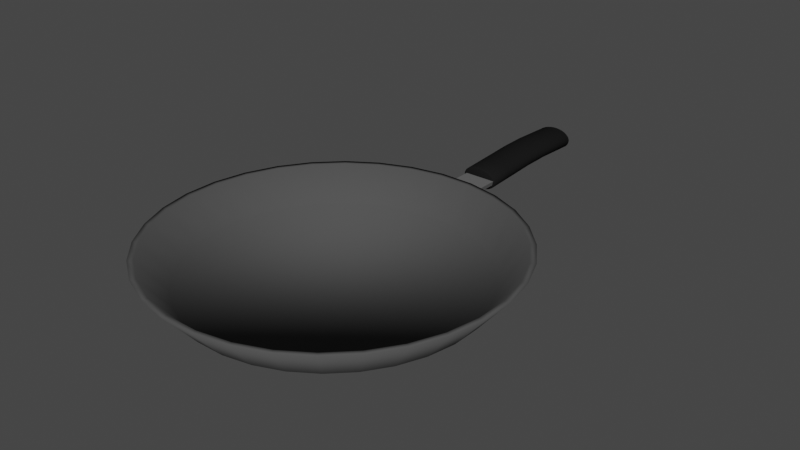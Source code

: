 # Source: PanVisual.blend  (saved by Blender 3.5.10; exported with 4.5.12 LTS)
import bpy
from mathutils import Matrix  # noqa: F401  (used for matrix-valued properties, if any)

bpy.ops.wm.read_factory_settings(use_empty=True)
scene = bpy.context.scene
scene.name = 'Scene'

# ---- collections
col_collection = bpy.data.collections.new('Collection'); scene.collection.children.link(col_collection)

# ---- materials (node trees are filled in below, after node groups)
mat_material_003 = bpy.data.materials.new('Material.003')
mat_material_003.use_transparent_shadow = False
mat_material_003.diffuse_color = (0.07531, 0.07531, 0.07531, 1.0)
mat_material_002 = bpy.data.materials.new('Material.002')
mat_material_002.use_transparent_shadow = False
mat_material_002.diffuse_color = (0.1209, 0.1209, 0.1209, 1.0)
mat_material = bpy.data.materials.new('Material')
mat_material.alpha_threshold = 0.0
mat_material.use_transparent_shadow = False
mat_material.diffuse_color = (0.01098, 0.01098, 0.01098, 1.0)
mat_material.roughness = 0.5
mat_material.line_color = (0.0, 0.0, 0.0, 1.0)

# ---- material node trees

# ---- world
world_world = bpy.data.worlds.new('World'); scene.world = world_world
world_world.use_nodes = True; world_world.node_tree.nodes.clear()
_N = world_world.node_tree.nodes; _L = world_world.node_tree.links
n0 = _N.new('ShaderNodeOutputWorld'); n0.name = 'World Output'; n0.location = (300, 300)
n1 = _N.new('ShaderNodeBackground'); n1.name = 'Background'; n1.location = (10, 300)
n1.inputs[0].default_value = (0.05088, 0.05088, 0.05088, 1.0)
_L.new(n1.outputs[0], n0.inputs[0])
n0.is_active_output = True
world_world.color = (0.05088, 0.05088, 0.05088)
world_world.use_sun_shadow = False
world_world.sun_shadow_jitter_overblur = 0.0

# ---- meshes
me_circle = bpy.data.meshes.new('Circle')
me_circle.from_pydata([(0.1006, 0.9942, 0.03), (-0.09542, 0.9957, 0.03), (-0.288, 0.9588, 0.03), (-0.4696, 0.8851, 0.03), (-0.6334, 0.7774, 0.03), (-0.773, 0.6398, 0.03), (-0.8831, 0.4776, 0.03), (-0.9594, 0.297, 0.03), (-0.9991, 0.105, 0.03), (-1.0, -0.091, 0.03), (-0.9637, -0.2835, 0.03), (-0.89, -0.4652, 0.03), (-0.7822, -0.629, 0.03), (-0.6446, -0.7686, 0.03), (-0.4824, -0.8787, 0.03), (-0.3019, -0.955, 0.03), (-0.1099, -0.9947, 0.03), (0.08616, -0.9961, 0.03), (0.2787, -0.9592, 0.03), (0.4604, -0.8855, 0.03), (0.6241, -0.7778, 0.03), (0.7638, -0.6402, 0.03), (0.8738, -0.478, 0.03), (0.9502, -0.2974, 0.03), (0.9898, -0.1055, 0.03), (0.9912, 0.09058, 0.03), (0.9544, 0.2831, 0.03), (0.8807, 0.4648, 0.03), (0.773, 0.6286, 0.03), (0.6354, 0.7682, 0.03), (0.4732, 0.8783, 0.03), (0.2926, 0.9546, 0.03), (0.1006, 0.9942, 0.03), (-0.09542, 0.9957, 0.03), (-0.288, 0.9588, 0.03), (-0.4696, 0.8851, 0.03), (-0.6334, 0.7774, 0.03), (-0.773, 0.6398, 0.03), (-0.8831, 0.4776, 0.03), (-0.9594, 0.297, 0.03), (-0.9991, 0.105, 0.03), (-1.0, -0.091, 0.03), (-0.9637, -0.2835, 0.03), (-0.89, -0.4652, 0.03), (-0.7822, -0.629, 0.03), (-0.6446, -0.7686, 0.03), (-0.4824, -0.8787, 0.03), (-0.3019, -0.955, 0.03), (-0.1099, -0.9947, 0.03), (0.08616, -0.9961, 0.03), (0.2787, -0.9592, 0.03), (0.4604, -0.8855, 0.03), (0.6241, -0.7778, 0.03), (0.7638, -0.6402, 0.03), (0.8738, -0.478, 0.03), (0.9502, -0.2974, 0.03), (0.9898, -0.1055, 0.03), (0.9912, 0.09058, 0.03), (0.9544, 0.2831, 0.03), (0.8807, 0.4648, 0.03), (0.773, 0.6286, 0.03), (0.6354, 0.7682, 0.03), (0.4732, 0.8783, 0.03), (0.2926, 0.9546, 0.03), (0.0997, 0.9856, 0.02871), (-0.09463, 0.987, 0.02871), (-0.2855, 0.9505, 0.02871), (-0.4656, 0.8774, 0.02871), (-0.6279, 0.7706, 0.02871), (-0.7663, 0.6342, 0.02871), (-0.8754, 0.4734, 0.02871), (-0.9511, 0.2944, 0.02871), (-0.9904, 0.1041, 0.02871), (-0.9918, -0.09021, 0.02871), (-0.9553, -0.2811, 0.02871), (-0.8822, -0.4611, 0.02871), (-0.7754, -0.6235, 0.02871), (-0.639, -0.7619, 0.02871), (-0.4783, -0.871, 0.02871), (-0.2993, -0.9467, 0.02871), (-0.109, -0.986, 0.02871), (0.08537, -0.9874, 0.02871), (0.2762, -0.9509, 0.02871), (0.4563, -0.8778, 0.02871), (0.6187, -0.771, 0.02871), (0.7571, -0.6346, 0.02871), (0.8662, -0.4738, 0.02871), (0.9419, -0.2948, 0.02871), (0.9811, -0.1045, 0.02871), (0.9826, 0.08979, 0.02871), (0.946, 0.2806, 0.02871), (0.873, 0.4607, 0.02871), (0.7662, 0.6231, 0.02871), (0.6298, 0.7615, 0.02871), (0.469, 0.8706, 0.02871), (0.29, 0.9463, 0.02871), (0.1184, 1.163, 0.246), (-0.1108, 1.164, 0.246), (-0.336, 1.121, 0.246), (-0.5484, 1.035, 0.246), (-0.7399, 0.9092, 0.246), (-0.9032, 0.7482, 0.246), (-1.032, 0.5585, 0.246), (-1.121, 0.3474, 0.246), (-1.168, 0.1229, 0.246), (-1.169, -0.1064, 0.246), (-1.126, -0.3316, 0.246), (-1.04, -0.544, 0.246), (-0.914, -0.7355, 0.246), (-0.7531, -0.8988, 0.246), (-0.5634, -1.028, 0.246), (-0.3522, -1.117, 0.246), (-0.1277, -1.163, 0.246), (0.1015, -1.165, 0.246), (0.3267, -1.122, 0.246), (0.5391, -1.036, 0.246), (0.7307, -0.9096, 0.246), (0.894, -0.7487, 0.246), (1.023, -0.559, 0.246), (1.112, -0.3478, 0.246), (1.158, -0.1233, 0.246), (1.16, 0.106, 0.246), (1.117, 0.3311, 0.246), (1.031, 0.5436, 0.246), (0.9047, 0.7351, 0.246), (0.7438, 0.8984, 0.246), (0.5541, 1.027, 0.246), (0.343, 1.116, 0.246), (0.1006, 0.9942, 0.0), (-0.09542, 0.9957, 0.0), (-0.288, 0.9588, 0.0), (-0.4696, 0.8851, 0.0), (-0.6334, 0.7774, 0.0), (-0.773, 0.6398, 0.0), (-0.8831, 0.4776, 0.0), (-0.9594, 0.297, 0.0), (-0.9991, 0.105, 0.0), (-1.0, -0.091, 0.0), (-0.9637, -0.2835, 0.0), (-0.89, -0.4652, 0.0), (-0.7822, -0.629, 0.0), (-0.6446, -0.7686, 0.0), (-0.4824, -0.8787, 0.0), (-0.3019, -0.955, 0.0), (-0.1099, -0.9947, 0.0), (0.08616, -0.9961, 0.0), (0.2787, -0.9592, 0.0), (0.4604, -0.8855, 0.0), (0.6241, -0.7778, 0.0), (0.7638, -0.6402, 0.0), (0.8738, -0.478, 0.0), (0.9502, -0.2974, 0.0), (0.9898, -0.1055, 0.0), (0.9912, 0.09058, 0.0), (0.9544, 0.2831, 0.0), (0.8807, 0.4648, 0.0), (0.773, 0.6286, 0.0), (0.6354, 0.7682, 0.0), (0.4732, 0.8783, 0.0), (0.2926, 0.9546, 0.0), (0.1006, 0.9942, 0.0), (-0.09542, 0.9957, 0.0), (-0.288, 0.9588, 0.0), (-0.4696, 0.8851, 0.0), (-0.6334, 0.7774, 0.0), (-0.773, 0.6398, 0.0), (-0.8831, 0.4776, 0.0), (-0.9594, 0.297, 0.0), (-0.9991, 0.105, 0.0), (-1.0, -0.091, 0.0), (-0.9637, -0.2835, 0.0), (-0.89, -0.4652, 0.0), (-0.7822, -0.629, 0.0), (-0.6446, -0.7686, 0.0), (-0.4824, -0.8787, 0.0), (-0.3019, -0.955, 0.0), (-0.1099, -0.9947, 0.0), (0.08616, -0.9961, 0.0), (0.2787, -0.9592, 0.0), (0.4604, -0.8855, 0.0), (0.6241, -0.7778, 0.0), (0.7638, -0.6402, 0.0), (0.8738, -0.478, 0.0), (0.9502, -0.2974, 0.0), (0.9898, -0.1055, 0.0), (0.9912, 0.09058, 0.0), (0.9544, 0.2831, 0.0), (0.8807, 0.4648, 0.0), (0.773, 0.6286, 0.0), (0.6354, 0.7682, 0.0), (0.4732, 0.8783, 0.0), (0.2926, 0.9546, 0.0), (0.1006, 0.9942, 0.0), (-0.09542, 0.9957, 0.0), (-0.288, 0.9588, 0.0), (-0.4696, 0.8851, 0.0), (-0.6334, 0.7774, 0.0), (-0.773, 0.6398, 0.0), (-0.8831, 0.4776, 0.0), (-0.9594, 0.297, 0.0), (-0.9991, 0.105, 0.0), (-1.0, -0.091, 0.0), (-0.9637, -0.2835, 0.0), (-0.89, -0.4652, 0.0), (-0.7822, -0.629, 0.0), (-0.6446, -0.7686, 0.0), (-0.4824, -0.8787, 0.0), (-0.3019, -0.955, 0.0), (-0.1099, -0.9947, 0.0), (0.08616, -0.9961, 0.0), (0.2787, -0.9592, 0.0), (0.4604, -0.8855, 0.0), (0.6241, -0.7778, 0.0), (0.7638, -0.6402, 0.0), (0.8738, -0.478, 0.0), (0.9502, -0.2974, 0.0), (0.9898, -0.1055, 0.0), (0.9912, 0.09058, 0.0), (0.9544, 0.2831, 0.0), (0.8807, 0.4648, 0.0), (0.773, 0.6286, 0.0), (0.6354, 0.7682, 0.0), (0.4732, 0.8783, 0.0), (0.2926, 0.9546, 0.0), (0.1226, 1.202, 0.247), (-0.1144, 1.204, 0.247), (-0.3472, 1.159, 0.247), (-0.5668, 1.07, 0.247), (-0.7649, 0.94, 0.247), (-0.9337, 0.7736, 0.247), (-1.067, 0.5775, 0.247), (-1.159, 0.3592, 0.247), (-1.207, 0.127, 0.247), (-1.209, -0.11, 0.247), (-1.164, -0.3428, 0.247), (-1.075, -0.5624, 0.247), (-0.9448, -0.7604, 0.247), (-0.7784, -0.9293, 0.247), (-0.5823, -1.062, 0.247), (-0.364, -1.155, 0.247), (-0.1319, -1.203, 0.247), (0.1051, -1.204, 0.247), (0.3379, -1.16, 0.247), (0.5576, -1.071, 0.247), (0.7556, -0.9404, 0.247), (0.9244, -0.774, 0.247), (1.058, -0.5779, 0.247), (1.15, -0.3596, 0.247), (1.198, -0.1275, 0.247), (1.199, 0.1096, 0.247), (1.155, 0.3424, 0.247), (1.066, 0.562, 0.247), (0.9356, 0.76, 0.247), (0.7692, 0.9288, 0.247), (0.5731, 1.062, 0.247), (0.3547, 1.154, 0.247)], [], [(25, 24, 56, 57), (12, 11, 43, 44), (26, 25, 57, 58), (13, 12, 44, 45), (27, 26, 58, 59), (14, 13, 45, 46), (1, 0, 32, 33), (28, 27, 59, 60), (15, 14, 46, 47), (2, 1, 33, 34), (29, 28, 60, 61), (16, 15, 47, 48), (3, 2, 34, 35), (30, 29, 61, 62), (17, 16, 48, 49), (4, 3, 35, 36), (31, 30, 62, 63), (18, 17, 49, 50), (5, 4, 36, 37), (0, 31, 63, 32), (19, 18, 50, 51), (6, 5, 37, 38), (20, 19, 51, 52), (7, 6, 38, 39), (21, 20, 52, 53), (8, 7, 39, 40), (22, 21, 53, 54), (9, 8, 40, 41), (23, 22, 54, 55), (10, 9, 41, 42), (24, 23, 55, 56), (11, 10, 42, 43), (38, 37, 69, 70), (52, 51, 83, 84), (39, 38, 70, 71), (53, 52, 84, 85), (40, 39, 71, 72), (54, 53, 85, 86), (41, 40, 72, 73), (55, 54, 86, 87), (42, 41, 73, 74), (56, 55, 87, 88), (43, 42, 74, 75), (57, 56, 88, 89), (44, 43, 75, 76), (58, 57, 89, 90), (45, 44, 76, 77), (59, 58, 90, 91), (46, 45, 77, 78), (33, 32, 64, 65), (60, 59, 91, 92), (47, 46, 78, 79), (34, 33, 65, 66), (61, 60, 92, 93), (48, 47, 79, 80), (35, 34, 66, 67), (62, 61, 93, 94), (49, 48, 80, 81), (36, 35, 67, 68), (63, 62, 94, 95), (50, 49, 81, 82), (37, 36, 68, 69), (32, 63, 95, 64), (51, 50, 82, 83), (65, 66, 67, 68, 69, 70, 71, 72, 73, 74, 75, 76, 77, 78, 79, 80, 81, 82, 83, 84, 85, 86, 87, 88, 89, 90, 91, 92, 93, 94, 95, 64), (85, 117, 118, 86), (71, 103, 104, 72), (84, 116, 117, 85), (70, 102, 103, 71), (83, 115, 116, 84), (69, 101, 102, 70), (82, 114, 115, 83), (95, 127, 96, 64), (68, 100, 101, 69), (81, 113, 114, 82), (94, 126, 127, 95), (67, 99, 100, 68), (80, 112, 113, 81), (93, 125, 126, 94), (66, 98, 99, 67), (79, 111, 112, 80), (92, 124, 125, 93), (65, 97, 98, 66), (78, 110, 111, 79), (91, 123, 124, 92), (64, 96, 97, 65), (77, 109, 110, 78), (90, 122, 123, 91), (76, 108, 109, 77), (89, 121, 122, 90), (75, 107, 108, 76), (88, 120, 121, 89), (74, 106, 107, 75), (87, 119, 120, 88), (73, 105, 106, 74), (86, 118, 119, 87), (72, 104, 105, 73), (153, 185, 184, 152), (140, 172, 171, 139), (154, 186, 185, 153), (141, 173, 172, 140), (155, 187, 186, 154), (142, 174, 173, 141), (129, 161, 160, 128), (156, 188, 187, 155), (143, 175, 174, 142), (130, 162, 161, 129), (157, 189, 188, 156), (144, 176, 175, 143), (131, 163, 162, 130), (158, 190, 189, 157), (145, 177, 176, 144), (132, 164, 163, 131), (159, 191, 190, 158), (146, 178, 177, 145), (133, 165, 164, 132), (128, 160, 191, 159), (147, 179, 178, 146), (134, 166, 165, 133), (148, 180, 179, 147), (135, 167, 166, 134), (149, 181, 180, 148), (136, 168, 167, 135), (150, 182, 181, 149), (137, 169, 168, 136), (151, 183, 182, 150), (138, 170, 169, 137), (152, 184, 183, 151), (139, 171, 170, 138), (166, 198, 197, 165), (180, 212, 211, 179), (167, 199, 198, 166), (181, 213, 212, 180), (168, 200, 199, 167), (182, 214, 213, 181), (169, 201, 200, 168), (183, 215, 214, 182), (170, 202, 201, 169), (184, 216, 215, 183), (171, 203, 202, 170), (185, 217, 216, 184), (172, 204, 203, 171), (186, 218, 217, 185), (173, 205, 204, 172), (187, 219, 218, 186), (174, 206, 205, 173), (161, 193, 192, 160), (188, 220, 219, 187), (175, 207, 206, 174), (162, 194, 193, 161), (189, 221, 220, 188), (176, 208, 207, 175), (163, 195, 194, 162), (190, 222, 221, 189), (177, 209, 208, 176), (164, 196, 195, 163), (191, 223, 222, 190), (178, 210, 209, 177), (165, 197, 196, 164), (160, 192, 223, 191), (179, 211, 210, 178), (193, 192, 223, 222, 221, 220, 219, 218, 217, 216, 215, 214, 213, 212, 211, 210, 209, 208, 207, 206, 205, 204, 203, 202, 201, 200, 199, 198, 197, 196, 195, 194), (213, 214, 246, 245), (199, 200, 232, 231), (212, 213, 245, 244), (198, 199, 231, 230), (211, 212, 244, 243), (197, 198, 230, 229), (210, 211, 243, 242), (223, 192, 224, 255), (196, 197, 229, 228), (209, 210, 242, 241), (222, 223, 255, 254), (195, 196, 228, 227), (208, 209, 241, 240), (221, 222, 254, 253), (194, 195, 227, 226), (207, 208, 240, 239), (220, 221, 253, 252), (193, 194, 226, 225), (206, 207, 239, 238), (219, 220, 252, 251), (192, 193, 225, 224), (205, 206, 238, 237), (218, 219, 251, 250), (204, 205, 237, 236), (217, 218, 250, 249), (203, 204, 236, 235), (216, 217, 249, 248), (202, 203, 235, 234), (215, 216, 248, 247), (201, 202, 234, 233), (214, 215, 247, 246), (200, 201, 233, 232), (0, 1, 129, 128), (1, 2, 130, 129), (2, 3, 131, 130), (3, 4, 132, 131), (4, 5, 133, 132), (5, 6, 134, 133), (6, 7, 135, 134), (7, 8, 136, 135), (8, 9, 137, 136), (9, 10, 138, 137), (10, 11, 139, 138), (11, 12, 140, 139), (12, 13, 141, 140), (13, 14, 142, 141), (14, 15, 143, 142), (15, 16, 144, 143), (16, 17, 145, 144), (17, 18, 146, 145), (18, 19, 147, 146), (19, 20, 148, 147), (20, 21, 149, 148), (21, 22, 150, 149), (22, 23, 151, 150), (23, 24, 152, 151), (24, 25, 153, 152), (25, 26, 154, 153), (26, 27, 155, 154), (27, 28, 156, 155), (28, 29, 157, 156), (29, 30, 158, 157), (30, 31, 159, 158), (31, 0, 128, 159), (97, 96, 224, 225), (98, 97, 225, 226), (99, 98, 226, 227), (100, 99, 227, 228), (101, 100, 228, 229), (102, 101, 229, 230), (103, 102, 230, 231), (104, 103, 231, 232), (105, 104, 232, 233), (106, 105, 233, 234), (107, 106, 234, 235), (108, 107, 235, 236), (109, 108, 236, 237), (110, 109, 237, 238), (111, 110, 238, 239), (112, 111, 239, 240), (113, 112, 240, 241), (114, 113, 241, 242), (115, 114, 242, 243), (116, 115, 243, 244), (117, 116, 244, 245), (118, 117, 245, 246), (119, 118, 246, 247), (120, 119, 247, 248), (121, 120, 248, 249), (122, 121, 249, 250), (123, 122, 250, 251), (124, 123, 251, 252), (125, 124, 252, 253), (126, 125, 253, 254), (127, 126, 254, 255), (96, 127, 255, 224)])
me_circle.polygons.foreach_set('use_smooth', [True] * 258)
_uv = me_circle.uv_layers.new(name='UVMap')
_uv.uv.foreach_set('vector', [0.0, 0.0, 0.0, 0.0, 0.0, 0.0, 0.0, 0.0, 0.0, 0.0, 0.0, 0.0, 0.0, 0.0, 0.0, 0.0, 0.0, 0.0, 0.0, 0.0, 0.0, 0.0, 0.0, 0.0, 0.0, 0.0, 0.0, 0.0, 0.0, 0.0, 0.0, 0.0, 0.0, 0.0, 0.0, 0.0, 0.0, 0.0, 0.0, 0.0, 0.0, 0.0, 0.0, 0.0, 0.0, 0.0, 0.0, 0.0, 0.0, 0.0, 0.0, 0.0, 0.0, 0.0, 0.0, 0.0, 0.0, 0.0, 0.0, 0.0, 0.0, 0.0, 0.0, 0.0, 0.0, 0.0, 0.0, 0.0, 0.0, 0.0, 0.0, 0.0, 0.0, 0.0, 0.0, 0.0, 0.0, 0.0, 0.0, 0.0, 0.0, 0.0, 0.0, 0.0, 0.0, 0.0, 0.0, 0.0, 0.0, 0.0, 0.0, 0.0, 0.0, 0.0, 0.0, 0.0, 0.0, 0.0, 0.0, 0.0, 0.0, 0.0, 0.0, 0.0, 0.0, 0.0, 0.0, 0.0, 0.0, 0.0, 0.0, 0.0, 0.0, 0.0, 0.0, 0.0, 0.0, 0.0, 0.0, 0.0, 0.0, 0.0, 0.0, 0.0, 0.0, 0.0, 0.0, 0.0, 0.0, 0.0, 0.0, 0.0, 0.0, 0.0, 0.0, 0.0, 0.0, 0.0, 0.0, 0.0, 0.0, 0.0, 0.0, 0.0, 0.0, 0.0, 0.0, 0.0, 0.0, 0.0, 0.0, 0.0, 0.0, 0.0, 0.0, 0.0, 0.0, 0.0, 0.0, 0.0, 0.0, 0.0, 0.0, 0.0, 0.0, 0.0, 0.0, 0.0, 0.0, 0.0, 0.0, 0.0, 0.0, 0.0, 0.0, 0.0, 0.0, 0.0, 0.0, 0.0, 0.0, 0.0, 0.0, 0.0, 0.0, 0.0, 0.0, 0.0, 0.0, 0.0, 0.0, 0.0, 0.0, 0.0, 0.0, 0.0, 0.0, 0.0, 0.0, 0.0, 0.0, 0.0, 0.0, 0.0, 0.0, 0.0, 0.0, 0.0, 0.0, 0.0, 0.0, 0.0, 0.0, 0.0, 0.0, 0.0, 0.0, 0.0, 0.0, 0.0, 0.0, 0.0, 0.0, 0.0, 0.0, 0.0, 0.0, 0.0, 0.0, 0.0, 0.0, 0.0, 0.0, 0.0, 0.0, 0.0, 0.0, 0.0, 0.0, 0.0, 0.0, 0.0, 0.0, 0.0, 0.0, 0.0, 0.0, 0.0, 0.0, 0.0, 0.0, 0.0, 0.0, 0.0, 0.0, 0.0, 0.0, 0.0, 0.0, 0.0, 0.0, 0.0, 0.0, 0.0, 0.0, 0.0, 0.0, 0.0, 0.0, 0.0, 0.0, 0.0, 0.0, 0.0, 0.0, 0.0, 0.0, 0.0, 0.0, 0.0, 0.0, 0.0, 0.0, 0.0, 0.0, 0.0, 0.0, 0.0, 0.0, 0.0, 0.0, 0.0, 0.0, 0.0, 0.0, 0.0, 0.0, 0.0, 0.0, 0.0, 0.0, 0.0, 0.0, 0.0, 0.0, 0.0, 0.0, 0.0, 0.0, 0.0, 0.0, 0.0, 0.0, 0.0, 0.0, 0.0, 0.0, 0.0, 0.0, 0.0, 0.0, 0.0, 0.0, 0.0, 0.0, 0.0, 0.0, 0.0, 0.0, 0.0, 0.0, 0.0, 0.0, 0.0, 0.0, 0.0, 0.0, 0.0, 0.0, 0.0, 0.0, 0.0, 0.0, 0.0, 0.0, 0.0, 0.0, 0.0, 0.0, 0.0, 0.0, 0.0, 0.0, 0.0, 0.0, 0.0, 0.0, 0.0, 0.0, 0.0, 0.0, 0.0, 0.0, 0.0, 0.0, 0.0, 0.0, 0.0, 0.0, 0.0, 0.0, 0.0, 0.0, 0.0, 0.0, 0.0, 0.0, 0.0, 0.0, 0.0, 0.0, 0.0, 0.0, 0.0, 0.0, 0.0, 0.0, 0.0, 0.0, 0.0, 0.0, 0.0, 0.0, 0.0, 0.0, 0.0, 0.0, 0.0, 0.0, 0.0, 0.0, 0.0, 0.0, 0.0, 0.0, 0.0, 0.0, 0.0, 0.0, 0.0, 0.0, 0.0, 0.0, 0.0, 0.0, 0.0, 0.0, 0.0, 0.0, 0.0, 0.0, 0.0, 0.0, 0.0, 0.0, 0.0, 0.0, 0.0, 0.0, 0.0, 0.0, 0.0, 0.0, 0.0, 0.0, 0.0, 0.0, 0.0, 0.0, 0.0, 0.0, 0.0, 0.0, 0.0, 0.0, 0.0, 0.0, 0.0, 0.0, 0.0, 0.0, 0.0, 0.0, 0.0, 0.0, 0.0, 0.0, 0.0, 0.0, 0.0, 0.0, 0.0, 0.0, 0.0, 0.0, 0.0, 0.0, 0.0, 0.0, 0.0, 0.0, 0.0, 0.0, 0.0, 0.0, 0.0, 0.0, 0.0, 0.0, 0.0, 0.0, 0.0, 0.0, 0.0, 0.0, 0.0, 0.0, 0.0, 0.0, 0.0, 0.0, 0.0, 0.0, 0.0, 0.0, 0.0, 0.0, 0.0, 0.0, 0.0, 0.0, 0.0, 0.0, 0.0, 0.0, 0.0, 0.0, 0.0, 0.0, 0.0, 0.0, 0.0, 0.0, 0.0, 0.0, 0.0, 0.0, 0.0, 0.0, 0.0, 0.0, 0.0, 0.0, 0.0, 0.0, 0.0, 0.0, 0.0, 0.0, 0.0, 0.0, 0.0, 0.0, 0.0, 0.0, 0.0, 0.0, 0.0, 0.0, 0.0, 0.0, 0.0, 0.0, 0.0, 0.0, 0.0, 0.0, 0.0, 0.0, 0.0, 0.0, 0.0, 0.0, 0.0, 0.0, 0.0, 0.0, 0.0, 0.0, 0.0, 0.0, 0.0, 0.0, 0.0, 0.0, 0.0, 0.0, 0.0, 0.0, 0.0, 0.0, 0.0, 0.0, 0.0, 0.0, 0.0, 0.0, 0.0, 0.0, 0.0, 0.0, 0.0, 0.0, 0.0, 0.0, 0.0, 0.0, 0.0, 0.0, 0.0, 0.0, 0.0, 0.0, 0.0, 0.0, 0.0, 0.0, 0.0, 0.0, 0.0, 0.0, 0.0, 0.0, 0.0, 0.0, 0.0, 0.0, 0.0, 0.0, 0.0, 0.0, 0.0, 0.0, 0.0, 0.0, 0.0, 0.0, 0.0, 0.0, 0.0, 0.0, 0.0, 0.0, 0.0, 0.0, 0.0, 0.0, 0.0, 0.0, 0.0, 0.0, 0.0, 0.0, 0.0, 0.0, 0.0, 0.0, 0.0, 0.0, 0.0, 0.0, 0.0, 0.0, 0.0, 0.0, 0.0, 0.0, 0.0, 0.0, 0.0, 0.0, 0.0, 0.0, 0.0, 0.0, 0.0, 0.0, 0.0, 0.0, 0.0, 0.0, 0.0, 0.0, 0.0, 0.0, 0.0, 0.0, 0.0, 0.0, 0.0, 0.0, 0.0, 0.0, 0.0, 0.0, 0.0, 0.0, 0.0, 0.0, 0.0, 0.0, 0.0, 0.0, 0.0, 0.0, 0.0, 0.0, 0.0, 0.0, 0.0, 0.0, 0.0, 0.0, 0.0, 0.0, 0.0, 0.0, 0.0, 0.0, 0.0, 0.0, 0.0, 0.0, 0.0, 0.0, 0.0, 0.0, 0.0, 0.0, 0.0, 0.0, 0.0, 0.0, 0.0, 0.0, 0.0, 0.0, 0.0, 0.0, 0.0, 0.0, 0.0, 0.0, 0.0, 0.0, 0.0, 0.0, 0.0, 0.0, 0.0, 0.0, 0.0, 0.0, 0.0, 0.0, 0.0, 0.0, 0.0, 0.0, 0.0, 0.0, 0.0, 0.0, 0.0, 0.0, 0.0, 0.0, 0.0, 0.0, 0.0, 0.0, 0.0, 0.0, 0.0, 0.0, 0.0, 0.0, 0.0, 0.0, 0.0, 0.0, 0.0, 0.0, 0.0, 0.0, 0.0, 0.0, 0.0, 0.0, 0.0, 0.0, 0.0, 0.0, 0.0, 0.0, 0.0, 0.0, 0.0, 0.0, 0.0, 0.0, 0.0, 0.0, 0.0, 0.0, 0.0, 0.0, 0.0, 0.0, 0.0, 0.0, 0.0, 0.0, 0.0, 0.0, 0.0, 0.0, 0.0, 0.0, 0.0, 0.0, 0.0, 0.0, 0.0, 0.0, 0.0, 0.0, 0.0, 0.0, 0.0, 0.0, 0.0, 0.0, 0.0, 0.0, 0.0, 0.0, 0.0, 0.0, 0.0, 0.0, 0.0, 0.0, 0.0, 0.0, 0.0, 0.0, 0.0, 0.0, 0.0, 0.0, 0.0, 0.0, 0.0, 0.0, 0.0, 0.0, 0.0, 0.0, 0.0, 0.0, 0.0, 0.0, 0.0, 0.0, 0.0, 0.0, 0.0, 0.0, 0.0, 0.0, 0.0, 0.0, 0.0, 0.0, 0.0, 0.0, 0.0, 0.0, 0.0, 0.0, 0.0, 0.0, 0.0, 0.0, 0.0, 0.0, 0.0, 0.0, 0.0, 0.0, 0.0, 0.0, 0.0, 0.0, 0.0, 0.0, 0.0, 0.0, 0.0, 0.0, 0.0, 0.0, 0.0, 0.0, 0.0, 0.0, 0.0, 0.0, 0.0, 0.0, 0.0, 0.0, 0.0, 0.0, 0.0, 0.0, 0.0, 0.0, 0.0, 0.0, 0.0, 0.0, 0.0, 0.0, 0.0, 0.0, 0.0, 0.0, 0.0, 0.0, 0.0, 0.0, 0.0, 0.0, 0.0, 0.0, 0.0, 0.0, 0.0, 0.0, 0.0, 0.0, 0.0, 0.0, 0.0, 0.0, 0.0, 0.0, 0.0, 0.0, 0.0, 0.0, 0.0, 0.0, 0.0, 0.0, 0.0, 0.0, 0.0, 0.0, 0.0, 0.0, 0.0, 0.0, 0.0, 0.0, 0.0, 0.0, 0.0, 0.0, 0.0, 0.0, 0.0, 0.0, 0.0, 0.0, 0.0, 0.0, 0.0, 0.0, 0.0, 0.0, 0.0, 0.0, 0.0, 0.0, 0.0, 0.0, 0.0, 0.0, 0.0, 0.0, 0.0, 0.0, 0.0, 0.0, 0.0, 0.0, 0.0, 0.0, 0.0, 0.0, 0.0, 0.0, 0.0, 0.0, 0.0, 0.0, 0.0, 0.0, 0.0, 0.0, 0.0, 0.0, 0.0, 0.0, 0.0, 0.0, 0.0, 0.0, 0.0, 0.0, 0.0, 0.0, 0.0, 0.0, 0.0, 0.0, 0.0, 0.0, 0.0, 0.0, 0.0, 0.0, 0.0, 0.0, 0.0, 0.0, 0.0, 0.0, 0.0, 0.0, 0.0, 0.0, 0.0, 0.0, 0.0, 0.0, 0.0, 0.0, 0.0, 0.0, 0.0, 0.0, 0.0, 0.0, 0.0, 0.0, 0.0, 0.0, 0.0, 0.0, 0.0, 0.0, 0.0, 0.0, 0.0, 0.0, 0.0, 0.0, 0.0, 0.0, 0.0, 0.0, 0.0, 0.0, 0.0, 0.0, 0.0, 0.0, 0.0, 0.0, 0.0, 0.0, 0.0, 0.0, 0.0, 0.0, 0.0, 0.0, 0.0, 0.0, 0.0, 0.0, 0.0, 0.0, 0.0, 0.0, 0.0, 0.0, 0.0, 0.0, 0.0, 0.0, 0.0, 0.0, 0.0, 0.0, 0.0, 0.0, 0.0, 0.0, 0.0, 0.0, 0.0, 0.0, 0.0, 0.0, 0.0, 0.0, 0.0, 0.0, 0.0, 0.0, 0.0, 0.0, 0.0, 0.0, 0.0, 0.0, 0.0, 0.0, 0.0, 0.0, 0.0, 0.0, 0.0, 0.0, 0.0, 0.0, 0.0, 0.0, 0.0, 0.0, 0.0, 0.0, 0.0, 0.0, 0.0, 0.0, 0.0, 0.0, 0.0, 0.0, 0.0, 0.0, 0.0, 0.0, 0.0, 0.0, 0.0, 0.0, 0.0, 0.0, 0.0, 0.0, 0.0, 0.0, 0.0, 0.0, 0.0, 0.0, 0.0, 0.0, 0.0, 0.0, 0.0, 0.0, 0.0, 0.0, 0.0, 0.0, 0.0, 0.0, 0.0, 0.0, 0.0, 0.0, 0.0, 0.0, 0.0, 0.0, 0.0, 0.0, 0.0, 0.0, 0.0, 0.0, 0.0, 0.0, 0.0, 0.0, 0.0, 0.0, 0.0, 0.0, 0.0, 0.0, 0.0, 0.0, 0.0, 0.0, 0.0, 0.0, 0.0, 0.0, 0.0, 0.0, 0.0, 0.0, 0.0, 0.0, 0.0, 0.0, 0.0, 0.0, 0.0, 0.0, 0.0, 0.0, 0.0, 0.0, 0.0, 0.0, 0.0, 0.0, 0.0, 0.0, 0.0, 0.0, 0.0, 0.0, 0.0, 0.0, 0.0, 0.0, 0.0, 0.0, 0.0, 0.0, 0.0, 0.0, 0.0, 0.0, 0.0, 0.0, 0.0, 0.0, 0.0, 0.0, 0.0, 0.0, 0.0, 0.0, 0.0, 0.0, 0.0, 0.0, 0.0, 0.0, 0.0, 0.0, 0.0, 0.0, 0.0, 0.0, 0.0, 0.0, 0.0, 0.0, 0.0, 0.0, 0.0, 0.0, 0.0, 0.0, 0.0, 0.0, 0.0, 0.0, 0.0, 0.0, 0.0, 0.0, 0.0, 0.0, 0.0, 0.0, 0.0, 0.0, 0.0, 0.0, 0.0, 0.0, 0.0, 0.0, 0.0, 0.0, 0.0, 0.0, 0.0, 0.0, 0.0, 0.0, 0.0, 0.0, 0.0, 0.0, 0.0, 0.0, 0.0, 0.0, 0.0, 0.0, 0.0, 0.0, 0.0, 0.0, 0.0, 0.0, 0.0, 0.0, 0.0, 0.0, 0.0, 0.0, 0.0, 0.0, 0.0, 0.0, 0.0, 0.0, 0.0, 0.0, 0.0, 0.0, 0.0, 0.0, 0.0, 0.0, 0.0, 0.0, 0.0, 0.0, 0.0, 0.0, 0.0, 0.0, 0.0, 0.0, 0.0, 0.0, 0.0, 0.0, 0.0, 0.0, 0.0, 0.0, 0.0, 0.0, 0.0, 0.0, 0.0, 0.0, 0.0, 0.0, 0.0, 0.0, 0.0, 0.0, 0.0, 0.0, 0.0, 0.0, 0.0, 0.0, 0.0, 0.0, 0.0, 0.0, 0.0, 0.0, 0.0, 0.0, 0.0, 0.0, 0.0, 0.0, 0.0, 0.0, 0.0, 0.0, 0.0, 0.0, 0.0, 0.0, 0.0, 0.0, 0.0, 0.0, 0.0, 0.0, 0.0, 0.0, 0.0, 0.0, 0.0, 0.0, 0.0, 0.0, 0.0, 0.0, 0.0, 0.0, 0.0, 0.0, 0.0, 0.0, 0.0, 0.0, 0.0, 0.0, 0.0, 0.0, 0.0, 0.0, 0.0, 0.0, 0.0, 0.0, 0.0, 0.0, 0.0, 0.0, 0.0, 0.0, 0.0, 0.0, 0.0, 0.0, 0.0, 0.0, 0.0, 0.0, 0.0, 0.0, 0.0, 0.0, 0.0, 0.0, 0.0, 0.0, 0.0, 0.0, 0.0, 0.0, 0.0, 0.0, 0.0, 0.0, 0.0, 0.0, 0.0, 0.0, 0.0, 0.0, 0.0, 0.0, 0.0, 0.0, 0.0, 0.0, 0.0, 0.0, 0.0, 0.0, 0.0, 0.0, 0.0, 0.0, 0.0, 0.0, 0.0, 0.0, 0.0, 0.0, 0.0, 0.0, 0.0, 0.0, 0.0, 0.0, 0.0, 0.0, 0.0, 0.0, 0.0, 0.0, 0.0, 0.0, 0.0, 0.0, 0.0, 0.0, 0.0, 0.0, 0.0, 0.0, 0.0, 0.0, 0.0, 0.0, 0.0, 0.0, 0.0, 0.0, 0.0, 0.0, 0.0, 0.0, 0.0, 0.0, 0.0, 0.0, 0.0, 0.0, 0.0, 0.0, 0.0, 0.0, 0.0, 0.0, 0.0, 0.0, 0.0, 0.0, 0.0, 0.0, 0.0, 0.0, 0.0, 0.0, 0.0, 0.0, 0.0, 0.0, 0.0, 0.0, 0.0, 0.0, 0.0, 0.0, 0.0, 0.0, 0.0, 0.0, 0.0, 0.0, 0.0, 0.0, 0.0, 0.0, 0.0, 0.0, 0.0, 0.0, 0.0, 0.0, 0.0, 0.0, 0.0, 0.0, 0.0, 0.0, 0.0, 0.0, 0.0, 0.0, 0.0, 0.0, 0.0, 0.0, 0.0, 0.0, 0.0, 0.0, 0.0, 0.0, 0.0, 0.0, 0.0, 0.0, 0.0, 0.0, 0.0, 0.0, 0.0, 0.0, 0.0, 0.0, 0.0, 0.0, 0.0, 0.0, 0.0, 0.0, 0.0, 0.0, 0.0, 0.0, 0.0, 0.0, 0.0, 0.0, 0.0, 0.0, 0.0, 0.0, 0.0, 0.0, 0.0, 0.0, 0.0, 0.0, 0.0, 0.0, 0.0, 0.0, 0.0, 0.0, 0.0, 0.0, 0.0, 0.0, 0.0, 0.0, 0.0, 0.0, 0.0, 0.0, 0.0, 0.0, 0.0, 0.0, 0.0, 0.0, 0.0, 0.0, 0.0, 0.0, 0.0, 0.0, 0.0, 0.0, 0.0, 0.0, 0.0, 0.0, 0.0, 0.0, 0.0, 0.0, 0.0, 0.0, 0.0, 0.0, 0.0, 0.0, 0.0, 0.0, 0.0, 0.0, 0.0, 0.0, 0.0, 0.0, 0.0, 0.0, 0.0, 0.0, 0.0, 0.0, 0.0, 0.0, 0.0, 0.0, 0.0, 0.0, 0.0, 0.0, 0.0, 0.0, 0.0, 0.0, 0.0, 0.0, 0.0, 0.0, 0.0, 0.0, 0.0, 0.0, 0.0, 0.0, 0.0, 0.0, 0.0, 0.0, 0.0, 0.0, 0.0, 0.0, 0.0, 0.0, 0.0, 0.0, 0.0, 0.0, 0.0, 0.0, 0.0, 0.0, 0.0, 0.0, 0.0, 0.0, 0.0, 0.0, 0.0, 0.0, 0.0, 0.0, 0.0, 0.0, 0.0, 0.0, 0.0, 0.0, 0.0, 0.0, 0.0, 0.0, 0.0, 0.0, 0.0, 0.0, 0.0, 0.0, 0.0, 0.0, 0.0, 0.0, 0.0, 0.0, 0.0, 0.0, 0.0, 0.0, 0.0, 0.0, 0.0, 0.0, 0.0, 0.0, 0.0, 0.0, 0.0, 0.0, 0.0, 0.0, 0.0, 0.0, 0.0, 0.0, 0.0, 0.0, 0.0, 0.0, 0.0, 0.0, 0.0, 0.0, 0.0, 0.0, 0.0, 0.0, 0.0, 0.0, 0.0, 0.0, 0.0, 0.0, 0.0, 0.0, 0.0, 0.0, 0.0, 0.0, 0.0, 0.0, 0.0, 0.0, 0.0, 0.0, 0.0, 0.0, 0.0, 0.0, 0.0, 0.0, 0.0, 0.0, 0.0, 0.0, 0.0, 0.0, 0.0, 0.0, 0.0, 0.0, 0.0, 0.0, 0.0, 0.0, 0.0, 0.0, 0.0, 0.0, 0.0, 0.0, 0.0, 0.0, 0.0, 0.0, 0.0, 0.0, 0.0, 0.0, 0.0, 0.0, 0.0, 0.0, 0.0, 0.0, 0.0, 0.0, 0.0, 0.0, 0.0, 0.0, 0.0, 0.0, 0.0, 0.0, 0.0, 0.0, 0.0, 0.0, 0.0, 0.0, 0.0, 0.0, 0.0, 0.0, 0.0, 0.0, 0.0, 0.0, 0.0, 0.0, 0.0, 0.0, 0.0, 0.0, 0.0, 0.0, 0.0, 0.0, 0.0, 0.0, 0.0, 0.0, 0.0, 0.0, 0.0, 0.0, 0.0, 0.0, 0.0, 0.0, 0.0, 0.0, 0.0, 0.0, 0.0, 0.0, 0.0, 0.0, 0.0, 0.0, 0.0, 0.0, 0.0, 0.0, 0.0, 0.0, 0.0, 0.0, 0.0, 0.0, 0.0, 0.0, 0.0, 0.0, 0.0, 0.0, 0.0, 0.0, 0.0, 0.0, 0.0, 0.0, 0.0, 0.0, 0.0, 0.0, 0.0, 0.0, 0.0, 0.0, 0.0, 0.0, 0.0, 0.0, 0.0, 0.0, 0.0, 0.0, 0.0, 0.0, 0.0, 0.0, 0.0, 0.0, 0.0, 0.0, 0.0, 0.0, 0.0, 0.0, 0.0, 0.0, 0.0, 0.0, 0.0, 0.0, 0.0, 0.0, 0.0, 0.0, 0.0, 0.0, 0.0, 0.0, 0.0, 0.0, 0.0, 0.0, 0.0, 0.0, 0.0, 0.0, 0.0, 0.0, 0.0, 0.0, 0.0, 0.0, 0.0, 0.0, 0.0, 0.0, 0.0, 0.0, 0.0, 0.0, 0.0, 0.0, 0.0, 0.0, 0.0, 0.0, 0.0, 0.0, 0.0, 0.0, 0.0, 0.0, 0.0, 0.0, 0.0, 0.0, 0.0, 0.0, 0.0, 0.0, 0.0, 0.0, 0.0, 0.0, 0.0, 0.0, 0.0, 0.0, 0.0, 0.0, 0.0, 0.0, 0.0, 0.0, 0.0, 0.0, 0.0, 0.0, 0.0, 0.0, 0.0, 0.0, 0.0, 0.0, 0.0, 0.0, 0.0, 0.0, 0.0, 0.0, 0.0, 0.0, 0.0, 0.0, 0.0, 0.0, 0.0, 0.0, 0.0, 0.0, 0.0, 0.0, 0.0, 0.0, 0.0, 0.0, 0.0, 0.0, 0.0, 0.0, 0.0, 0.0, 0.0, 0.0, 0.0, 0.0, 0.0, 0.0, 0.0, 0.0, 0.0, 0.0, 0.0, 0.0, 0.0, 0.0, 0.0, 0.0, 0.0, 0.0, 0.0, 0.0, 0.0, 0.0, 0.0, 0.0, 0.0, 0.0, 0.0, 0.0, 0.0, 0.0, 0.0, 0.0, 0.0, 0.0, 0.0, 0.0, 0.0, 0.0, 0.0, 0.0, 0.0, 0.0, 0.0, 0.0, 0.0, 0.0, 0.0, 0.0, 0.0, 0.0, 0.0, 0.0, 0.0, 0.0, 0.0, 0.0, 0.0, 0.0, 0.0, 0.0, 0.0, 0.0, 0.0, 0.0, 0.0, 0.0, 0.0, 0.0, 0.0, 0.0, 0.0, 0.0, 0.0, 0.0, 0.0, 0.0, 0.0, 0.0, 0.0, 0.0, 0.0, 0.0, 0.0, 0.0, 0.0, 0.0, 0.0, 0.0, 0.0, 0.0, 0.0, 0.0, 0.0, 0.0, 0.0, 0.0, 0.0, 0.0, 0.0, 0.0, 0.0, 0.0, 0.0, 0.0, 0.0, 0.0, 0.0, 0.0, 0.0, 0.0, 0.0, 0.0, 0.0, 0.0, 0.0, 0.0, 0.0, 0.0, 0.0, 0.0, 0.0, 0.0, 0.0, 0.0, 0.0, 0.0, 0.0])
me_circle.materials.append(mat_material_003)
me_circle.update()
me_circle_001 = bpy.data.meshes.new('Circle.001')
me_circle_001.from_pydata([(0.1079, 1.064, 0.08234), (0.1153, 1.133, 0.1647), (-0.1017, 1.065, 0.08234), (0.1079, 1.154, 0.1323), (0.1153, 1.133, 0.1647), (-0.1017, 1.155, 0.1323), (-0.1081, 1.134, 0.1647), (-0.1081, 1.134, 0.1647), (0.1079, 2.064, 0.1323), (0.1153, 2.133, 0.1647), (-0.1017, 2.065, 0.1323), (-0.1081, 2.134, 0.1647)], [], [(0, 1, 4, 3), (2, 7, 1, 0), (2, 0, 3, 5), (4, 6, 11, 9), (7, 2, 5, 6), (1, 7, 6, 4), (10, 8, 9, 11), (6, 5, 10, 11), (3, 4, 9, 8), (5, 3, 8, 10)])
_uv = me_circle_001.uv_layers.new(name='UVMap')
_uv.uv.foreach_set('vector', [0.0, 0.0, 0.0, 0.0, 0.0, 0.0, 0.0, 0.0, 0.0, 0.0, 0.0, 0.0, 0.0, 0.0, 0.0, 0.0, 0.0, 0.0, 0.0, 0.0, 0.0, 0.0, 0.0, 0.0, 0.0, 0.0, 0.0, 0.0, 0.0, 0.0, 0.0, 0.0, 0.0, 0.0, 0.0, 0.0, 0.0, 0.0, 0.0, 0.0, 0.0, 0.0, 0.0, 0.0, 0.0, 0.0, 0.0, 0.0, 0.0, 0.0, 0.0, 0.0, 0.0, 0.0, 0.0, 0.0, 0.0, 0.0, 0.0, 0.0, 0.0, 0.0, 0.0, 0.0, 0.0, 0.0, 0.0, 0.0, 0.0, 0.0, 0.0, 0.0, 0.0, 0.0, 0.0, 0.0, 0.0, 0.0, 0.0, 0.0])
me_circle_001.materials.append(mat_material_002)
me_circle_001.update()
me_circle_002 = bpy.data.meshes.new('Circle.002')
me_circle_002.from_pydata([(0.0, 1.097, -1.266), (-0.1951, 1.077, -1.266), (-0.3827, 1.02, -1.266), (-0.5556, 0.928, -1.266), (-0.7071, 0.8037, -1.266), (-0.8315, 0.6521, -1.266), (-0.9239, 0.4792, -1.266), (-0.9808, 0.2916, -1.266), (-1.0, 0.09654, -1.266), (-0.9808, -0.09855, -1.266), (-0.9239, -0.2861, -1.266), (-0.8315, -0.459, -1.266), (-0.7071, -0.6106, -1.266), (-0.5556, -0.7349, -1.266), (-0.3827, -0.8273, -1.266), (-0.1951, -0.8842, -1.266), (0.0, -0.9035, -1.266), (0.1951, -0.8842, -1.266), (0.3827, -0.8273, -1.266), (0.5556, -0.7349, -1.266), (0.7071, -0.6106, -1.266), (0.8315, -0.459, -1.266), (0.9239, -0.2861, -1.266), (0.9808, -0.09855, -1.266), (1.0, 0.09654, -1.266), (0.9808, 0.2916, -1.266), (0.9239, 0.4792, -1.266), (0.8315, 0.6521, -1.266), (0.7071, 0.8037, -1.266), (0.5556, 0.928, -1.266), (0.3827, 1.02, -1.266), (0.1951, 1.077, -1.266), (0.0, 1.159, -2.084), (-0.1951, 1.14, -2.084), (-0.3827, 1.083, -2.084), (-0.5556, 0.9902, -2.084), (-0.7071, 0.8659, -2.084), (-0.8315, 0.7143, -2.084), (-0.9239, 0.5415, -2.084), (-0.9808, 0.3539, -2.084), (-1.0, 0.1588, -2.084), (-0.9808, -0.03631, -2.084), (-0.9239, -0.2239, -2.084), (-0.8315, -0.3968, -2.084), (-0.7071, -0.5483, -2.084), (-0.5556, -0.6727, -2.084), (-0.3827, -0.7651, -2.084), (-0.1951, -0.822, -2.084), (0.0, -0.8412, -2.084), (0.1951, -0.822, -2.084), (0.3827, -0.7651, -2.084), (0.5556, -0.6727, -2.084), (0.7071, -0.5483, -2.084), (0.8315, -0.3968, -2.084), (0.9239, -0.2239, -2.084), (0.9808, -0.03631, -2.084), (1.0, 0.1588, -2.084), (0.9808, 0.3539, -2.084), (0.9239, 0.5415, -2.084), (0.8315, 0.7143, -2.084), (0.7071, 0.8659, -2.084), (0.5556, 0.9902, -2.084), (0.3827, 1.083, -2.084), (0.1951, 1.14, -2.084), (0.0, 1.281, -3.558), (-0.1951, 1.262, -3.558), (-0.3827, 1.205, -3.558), (-0.5556, 1.112, -3.558), (-0.7071, 0.9879, -3.558), (-0.8315, 0.8363, -3.558), (-0.9239, 0.6635, -3.558), (-0.9808, 0.4759, -3.558), (-1.0, 0.2808, -3.558), (-0.9808, 0.08568, -3.558), (-0.9239, -0.1019, -3.558), (-0.8315, -0.2748, -3.558), (-0.7071, -0.4263, -3.558), (-0.5556, -0.5507, -3.558), (-0.3827, -0.6431, -3.558), (-0.1951, -0.7, -3.558), (0.0, -0.7192, -3.558), (0.1951, -0.7, -3.558), (0.3827, -0.6431, -3.558), (0.5556, -0.5507, -3.558), (0.7071, -0.4263, -3.558), (0.8315, -0.2748, -3.558), (0.9239, -0.1019, -3.558), (0.9808, 0.08568, -3.558), (1.0, 0.2808, -3.558), (0.9808, 0.4759, -3.558), (0.9239, 0.6635, -3.558), (0.8315, 0.8363, -3.558), (0.7071, 0.9879, -3.558), (0.5556, 1.112, -3.558), (0.3827, 1.205, -3.558), (0.1951, 1.262, -3.558), (0.0, 1.281, -4.888), (-0.1951, 1.262, -4.888), (-0.3827, 1.205, -4.888), (-0.5556, 1.112, -4.888), (-0.7071, 0.9879, -4.888), (-0.8315, 0.8363, -4.888), (-0.9239, 0.6635, -4.888), (-0.9808, 0.4759, -4.888), (-1.0, 0.2808, -4.888), (-0.9808, 0.08568, -4.888), (-0.9239, -0.1019, -4.888), (-0.8315, -0.2748, -4.888), (-0.7071, -0.4263, -4.888), (-0.5556, -0.5507, -4.888), (-0.3827, -0.6431, -4.888), (-0.1951, -0.7, -4.888), (0.0, -0.7192, -4.888), (0.1951, -0.7, -4.888), (0.3827, -0.6431, -4.888), (0.5556, -0.5507, -4.888), (0.7071, -0.4263, -4.888), (0.8315, -0.2748, -4.888), (0.9239, -0.1019, -4.888), (0.9808, 0.08568, -4.888), (1.0, 0.2808, -4.888), (0.9808, 0.4759, -4.888), (0.9239, 0.6635, -4.888), (0.8315, 0.8363, -4.888), (0.7071, 0.9879, -4.888), (0.5556, 1.112, -4.888), (0.3827, 1.205, -4.888), (0.1951, 1.262, -4.888), (0.0, 1.073, -7.248), (0.06166, 1.016, -7.352), (-0.06166, 1.016, -7.352), (0.06166, 0.9417, -7.419), (-1.397e-09, 0.84, -7.461), (-0.06166, 0.9417, -7.419), (-0.2329, 0.9128, -7.419), (-0.1119, 0.9368, -7.419), (-0.1532, 0.8249, -7.461), (-0.2462, 0.9857, -7.352), (-0.1951, 1.054, -7.248), (-0.1253, 1.01, -7.352), (-0.3952, 0.851, -7.419), (-0.2812, 0.8981, -7.419), (-0.3006, 0.7802, -7.461), (-0.4212, 0.9198, -7.352), (-0.3827, 0.9972, -7.248), (-0.3074, 0.9671, -7.352), (-0.5425, 0.7589, -7.419), (-0.4398, 0.8272, -7.419), (-0.4363, 0.7076, -7.461), (-0.58, 0.8209, -7.352), (-0.5556, 0.9048, -7.248), (-0.4775, 0.8897, -7.352), (-0.6689, 0.6397, -7.419), (-0.5815, 0.7268, -7.419), (-0.5554, 0.6099, -7.461), (-0.7163, 0.693, -7.352), (-0.7071, 0.7804, -7.248), (-0.6293, 0.7805, -7.352), (-0.7698, 0.4982, -7.418), (-0.701, 0.6007, -7.419), (-0.653, 0.4909, -7.461), (-0.825, 0.5409, -7.352), (-0.8315, 0.6289, -7.248), (-0.7567, 0.6438, -7.352), (-0.8411, 0.3397, -7.418), (-0.7936, 0.4536, -7.418), (-0.7256, 0.3551, -7.461), (-0.9019, 0.3706, -7.353), (-0.9239, 0.456, -7.248), (-0.855, 0.4849, -7.352), (-0.8802, 0.1703, -7.418), (-0.8558, 0.2913, -7.418), (-0.7703, 0.2078, -7.461), (-0.944, 0.1886, -7.353), (-0.9808, 0.2684, -7.248), (-0.9203, 0.3099, -7.353), (-0.8855, -0.00359, -7.417), (-0.8852, 0.1199, -7.418), (-0.7854, 0.05458, -7.461), (-0.9498, 0.002026, -7.353), (-1.0, 0.07333, -7.248), (-0.9502, 0.1256, -7.353), (-0.8567, -0.1752, -7.417), (-0.8805, -0.05401, -7.417), (-0.7703, -0.09864, -7.461), (-0.9191, -0.182, -7.354), (-0.9808, -0.1218, -7.248), (-0.9436, -0.06093, -7.353), (-0.795, -0.3379, -7.417), (-0.842, -0.2237, -7.417), (-0.7256, -0.246, -7.461), (-0.8531, -0.3565, -7.354), (-0.9239, -0.3094, -7.248), (-0.9007, -0.2425, -7.354), (-0.7027, -0.4855, -7.416), (-0.7711, -0.3828, -7.417), (-0.653, -0.3818, -7.461), (-0.7544, -0.5146, -7.355), (-0.8315, -0.4822, -7.248), (-0.8233, -0.4122, -7.354), (-0.5833, -0.6123, -7.416), (-0.6704, -0.5249, -7.416), (-0.5554, -0.5008, -7.461), (-0.6269, -0.6505, -7.355), (-0.7071, -0.6338, -7.248), (-0.7144, -0.5634, -7.355), (-0.4414, -0.7134, -7.416), (-0.5439, -0.6447, -7.416), (-0.4363, -0.5984, -7.461), (-0.4754, -0.7589, -7.355), (-0.5556, -0.7582, -7.248), (-0.5781, -0.6905, -7.355), (-0.2825, -0.7847, -7.416), (-0.3963, -0.7375, -7.416), (-0.3006, -0.671, -7.461), (-0.3058, -0.8356, -7.355), (-0.3827, -0.8506, -7.248), (-0.4197, -0.7886, -7.355), (-0.1126, -0.8237, -7.416), (-0.2335, -0.7996, -7.416), (-0.1532, -0.7157, -7.461), (-0.1244, -0.8779, -7.355), (-0.1951, -0.9075, -7.248), (-0.2454, -0.854, -7.355), (0.06163, -0.8287, -7.416), (-0.06163, -0.8287, -7.416), (2.328e-09, -0.7308, -7.461), (0.06163, -0.8841, -7.355), (0.0, -0.9267, -7.248), (-0.06163, -0.8841, -7.355), (0.2335, -0.7996, -7.416), (0.1126, -0.8237, -7.416), (0.1532, -0.7157, -7.461), (0.2454, -0.854, -7.355), (0.1951, -0.9075, -7.248), (0.1244, -0.8779, -7.355), (0.3963, -0.7375, -7.416), (0.2825, -0.7847, -7.416), (0.3006, -0.671, -7.461), (0.4197, -0.7886, -7.355), (0.3827, -0.8506, -7.248), (0.3058, -0.8356, -7.355), (0.5439, -0.6447, -7.416), (0.4414, -0.7134, -7.416), (0.4363, -0.5984, -7.461), (0.5781, -0.6905, -7.355), (0.5556, -0.7582, -7.248), (0.4754, -0.7589, -7.355), (0.6704, -0.5249, -7.416), (0.5833, -0.6123, -7.416), (0.5554, -0.5008, -7.461), (0.7144, -0.5634, -7.355), (0.7071, -0.6338, -7.248), (0.6269, -0.6505, -7.355), (0.7711, -0.3828, -7.417), (0.7027, -0.4855, -7.416), (0.653, -0.3818, -7.461), (0.8233, -0.4122, -7.354), (0.8315, -0.4822, -7.248), (0.7544, -0.5146, -7.355), (0.842, -0.2237, -7.417), (0.795, -0.3379, -7.417), (0.7256, -0.246, -7.461), (0.9007, -0.2425, -7.354), (0.9239, -0.3094, -7.248), (0.8531, -0.3565, -7.354), (0.8805, -0.05401, -7.417), (0.8567, -0.1752, -7.417), (0.7703, -0.09864, -7.461), (0.9436, -0.06093, -7.353), (0.9808, -0.1218, -7.248), (0.9191, -0.182, -7.354), (0.8852, 0.1199, -7.418), (0.8855, -0.00359, -7.417), (0.7854, 0.05458, -7.461), (0.9502, 0.1256, -7.353), (1.0, 0.07333, -7.248), (0.9498, 0.002026, -7.353), (0.8558, 0.2913, -7.418), (0.8802, 0.1703, -7.418), (0.7703, 0.2078, -7.461), (0.9203, 0.3099, -7.353), (0.9808, 0.2684, -7.248), (0.944, 0.1886, -7.353), (0.7936, 0.4536, -7.418), (0.8411, 0.3397, -7.418), (0.7256, 0.3551, -7.461), (0.855, 0.4849, -7.352), (0.9239, 0.456, -7.248), (0.9019, 0.3706, -7.353), (0.701, 0.6007, -7.419), (0.7698, 0.4982, -7.418), (0.653, 0.4909, -7.461), (0.7567, 0.6438, -7.352), (0.8315, 0.6289, -7.248), (0.825, 0.5409, -7.352), (0.5815, 0.7268, -7.419), (0.6689, 0.6397, -7.419), (0.5554, 0.6099, -7.461), (0.6293, 0.7805, -7.352), (0.7071, 0.7804, -7.248), (0.7163, 0.693, -7.352), (0.4398, 0.8272, -7.419), (0.5425, 0.7589, -7.419), (0.4363, 0.7076, -7.461), (0.4775, 0.8897, -7.352), (0.5556, 0.9048, -7.248), (0.58, 0.8209, -7.352), (0.2812, 0.8981, -7.419), (0.3952, 0.851, -7.419), (0.3006, 0.7802, -7.461), (0.3074, 0.9671, -7.352), (0.3827, 0.9972, -7.248), (0.4212, 0.9198, -7.352), (0.1119, 0.9368, -7.419), (0.2329, 0.9128, -7.419), (0.1532, 0.8249, -7.461), (0.1253, 1.01, -7.352), (0.1951, 1.054, -7.248), (0.2462, 0.9857, -7.352), (0.0, 1.006, -0.07616), (-0.1951, 0.9866, -0.07616), (-0.3827, 0.9297, -0.07617), (-0.5556, 0.8373, -0.07618), (-0.7071, 0.7129, -0.07619), (-0.8315, 0.5614, -0.07621), (-0.9239, 0.3885, -0.07622), (-0.9808, 0.2009, -0.07623), (-1.0, 0.005815, -0.07623), (-0.9808, -0.1893, -0.07623), (-0.9239, -0.3769, -0.07622), (-0.8315, -0.5498, -0.07621), (-0.7071, -0.7013, -0.07619), (-0.5556, -0.8257, -0.07618), (-0.3827, -0.9181, -0.07617), (-0.1951, -0.975, -0.07616), (0.0, -0.9942, -0.07616), (0.1951, -0.975, -0.07616), (0.3827, -0.9181, -0.07617), (0.5556, -0.8257, -0.07618), (0.7071, -0.7013, -0.07619), (0.8315, -0.5498, -0.07621), (0.9239, -0.3769, -0.07622), (0.9808, -0.1893, -0.07623), (1.0, 0.005815, -0.07623), (0.9808, 0.2009, -0.07623), (0.9239, 0.3885, -0.07622), (0.8315, 0.5614, -0.07621), (0.7071, 0.7129, -0.07619), (0.5556, 0.8373, -0.07618), (0.3827, 0.9297, -0.07617), (0.1951, 0.9866, -0.07616), (9.313e-10, 0.8831, 0.0), (2.973e-10, 0.9532, -0.02754), (-0.1723, 0.8662, 0.0), (-0.1855, 0.9349, -0.02755), (-0.338, 0.8159, 0.0), (-0.364, 0.8808, -0.02759), (-0.4906, 0.7343, 0.0), (-0.5284, 0.793, -0.02766), (-0.6245, 0.6245, 0.0), (-0.6726, 0.6748, -0.02775), (-0.7343, 0.4906, 0.0), (-0.791, 0.5307, -0.02786), (-0.8159, 0.338, 0.0), (-0.879, 0.3662, -0.02798), (-0.8662, 0.1723, 0.0), (-0.9333, 0.1878, -0.02812), (-0.8831, 9.313e-10, 0.0), (-0.9517, 0.002156, -0.02826), (-0.8662, -0.1723, 0.0), (-0.9336, -0.1835, -0.0284), (-0.8159, -0.338, 0.0), (-0.8796, -0.3622, -0.02854), (-0.7343, -0.4906, 0.0), (-0.7917, -0.5268, -0.02866), (-0.6245, -0.6245, 0.0), (-0.6734, -0.6712, -0.02877), (-0.4906, -0.7343, 0.0), (-0.5291, -0.7897, -0.02886), (-0.338, -0.8159, 0.0), (-0.3645, -0.8777, -0.02893), (-0.1723, -0.8662, 0.0), (-0.1858, -0.932, -0.02897), (-9.313e-10, -0.8831, 0.0), (-2.884e-10, -0.9503, -0.02899), (0.1723, -0.8662, 0.0), (0.1858, -0.932, -0.02897), (0.338, -0.8159, 0.0), (0.3645, -0.8777, -0.02893), (0.4906, -0.7343, 0.0), (0.5291, -0.7897, -0.02886), (0.6245, -0.6245, 0.0), (0.6734, -0.6712, -0.02877), (0.7343, -0.4906, 0.0), (0.7917, -0.5268, -0.02866), (0.8159, -0.338, 0.0), (0.8796, -0.3622, -0.02854), (0.8662, -0.1723, 0.0), (0.9336, -0.1835, -0.0284), (0.8831, -9.313e-10, 0.0), (0.9517, 0.002156, -0.02826), (0.8662, 0.1723, 0.0), (0.9333, 0.1878, -0.02812), (0.8159, 0.338, 0.0), (0.879, 0.3662, -0.02798), (0.7343, 0.4906, 0.0), (0.791, 0.5307, -0.02786), (0.6245, 0.6245, 0.0), (0.6726, 0.6748, -0.02775), (0.4906, 0.7343, 0.0), (0.5284, 0.793, -0.02766), (0.338, 0.8159, 0.0), (0.364, 0.8808, -0.02759), (0.1723, 0.8662, 0.0), (0.1855, 0.9349, -0.02755)], [], [(348, 347, 27, 28), (335, 334, 14, 15), (322, 321, 1, 2), (349, 348, 28, 29), (336, 335, 15, 16), (323, 322, 2, 3), (350, 349, 29, 30), (337, 336, 16, 17), (324, 323, 3, 4), (351, 350, 30, 31), (338, 337, 17, 18), (325, 324, 4, 5), (339, 338, 18, 19), (326, 325, 5, 6), (321, 320, 0, 1), (340, 339, 19, 20), (327, 326, 6, 7), (341, 340, 20, 21), (328, 327, 7, 8), (342, 341, 21, 22), (329, 328, 8, 9), (343, 342, 22, 23), (330, 329, 9, 10), (344, 343, 23, 24), (331, 330, 10, 11), (345, 344, 24, 25), (332, 331, 11, 12), (346, 345, 25, 26), (333, 332, 12, 13), (347, 346, 26, 27), (334, 333, 13, 14), (8, 7, 39, 40), (22, 21, 53, 54), (9, 8, 40, 41), (23, 22, 54, 55), (10, 9, 41, 42), (24, 23, 55, 56), (11, 10, 42, 43), (25, 24, 56, 57), (12, 11, 43, 44), (26, 25, 57, 58), (13, 12, 44, 45), (27, 26, 58, 59), (14, 13, 45, 46), (1, 0, 32, 33), (28, 27, 59, 60), (15, 14, 46, 47), (2, 1, 33, 34), (29, 28, 60, 61), (16, 15, 47, 48), (3, 2, 34, 35), (30, 29, 61, 62), (17, 16, 48, 49), (4, 3, 35, 36), (31, 30, 62, 63), (18, 17, 49, 50), (5, 4, 36, 37), (0, 31, 63, 32), (19, 18, 50, 51), (6, 5, 37, 38), (20, 19, 51, 52), (7, 6, 38, 39), (21, 20, 52, 53), (43, 42, 74, 75), (57, 56, 88, 89), (44, 43, 75, 76), (58, 57, 89, 90), (45, 44, 76, 77), (59, 58, 90, 91), (46, 45, 77, 78), (33, 32, 64, 65), (60, 59, 91, 92), (47, 46, 78, 79), (34, 33, 65, 66), (61, 60, 92, 93), (48, 47, 79, 80), (35, 34, 66, 67), (62, 61, 93, 94), (49, 48, 80, 81), (36, 35, 67, 68), (63, 62, 94, 95), (50, 49, 81, 82), (37, 36, 68, 69), (32, 63, 95, 64), (51, 50, 82, 83), (38, 37, 69, 70), (52, 51, 83, 84), (39, 38, 70, 71), (53, 52, 84, 85), (40, 39, 71, 72), (54, 53, 85, 86), (41, 40, 72, 73), (55, 54, 86, 87), (42, 41, 73, 74), (56, 55, 87, 88), (78, 77, 109, 110), (65, 64, 96, 97), (92, 91, 123, 124), (79, 78, 110, 111), (66, 65, 97, 98), (93, 92, 124, 125), (80, 79, 111, 112), (67, 66, 98, 99), (94, 93, 125, 126), (81, 80, 112, 113), (68, 67, 99, 100), (95, 94, 126, 127), (82, 81, 113, 114), (69, 68, 100, 101), (64, 95, 127, 96), (83, 82, 114, 115), (70, 69, 101, 102), (84, 83, 115, 116), (71, 70, 102, 103), (85, 84, 116, 117), (72, 71, 103, 104), (86, 85, 117, 118), (73, 72, 104, 105), (87, 86, 118, 119), (74, 73, 105, 106), (88, 87, 119, 120), (75, 74, 106, 107), (89, 88, 120, 121), (76, 75, 107, 108), (90, 89, 121, 122), (77, 76, 108, 109), (91, 90, 122, 123), (247, 239, 236, 243), (169, 161, 158, 165), (253, 245, 242, 249), (175, 167, 164, 171), (136, 132, 316, 310, 304, 298, 292, 286, 280, 274, 268, 262, 256, 250, 244, 238, 232, 226, 220, 214, 208, 202, 196, 190, 184, 178, 172, 166, 160, 154, 148, 142), (259, 251, 248, 255), (181, 173, 170, 177), (265, 257, 254, 261), (187, 179, 176, 183), (271, 263, 260, 267), (193, 185, 182, 189), (277, 269, 266, 273), (199, 191, 188, 195), (283, 275, 272, 279), (205, 197, 194, 201), (289, 281, 278, 285), (211, 203, 200, 207), (295, 287, 284, 291), (217, 209, 206, 213), (301, 293, 290, 297), (223, 215, 212, 219), (307, 299, 296, 303), (229, 221, 218, 225), (151, 143, 140, 147), (313, 305, 302, 309), (235, 227, 224, 231), (157, 149, 146, 153), (319, 311, 308, 315), (241, 233, 230, 237), (163, 155, 152, 159), (97, 96, 128, 138), (129, 317, 314, 131), (98, 97, 138, 144), (99, 98, 144, 150), (100, 99, 150, 156), (101, 100, 156, 162), (102, 101, 162, 168), (103, 102, 168, 174), (104, 103, 174, 180), (105, 104, 180, 186), (106, 105, 186, 192), (107, 106, 192, 198), (108, 107, 198, 204), (109, 108, 204, 210), (110, 109, 210, 216), (111, 110, 216, 222), (112, 111, 222, 228), (113, 112, 228, 234), (114, 113, 234, 240), (115, 114, 240, 246), (116, 115, 246, 252), (117, 116, 252, 258), (118, 117, 258, 264), (119, 118, 264, 270), (120, 119, 270, 276), (121, 120, 276, 282), (122, 121, 282, 288), (123, 122, 288, 294), (124, 123, 294, 300), (125, 124, 300, 306), (126, 125, 306, 312), (127, 126, 312, 318), (96, 127, 318, 128), (145, 137, 134, 141), (128, 129, 130), (131, 132, 133), (134, 135, 136), (137, 138, 139), (140, 141, 142), (143, 144, 145), (146, 147, 148), (149, 150, 151), (152, 153, 154), (155, 156, 157), (158, 159, 160), (161, 162, 163), (164, 165, 166), (167, 168, 169), (170, 171, 172), (173, 174, 175), (176, 177, 178), (179, 180, 181), (182, 183, 184), (185, 186, 187), (188, 189, 190), (191, 192, 193), (194, 195, 196), (197, 198, 199), (200, 201, 202), (203, 204, 205), (206, 207, 208), (209, 210, 211), (212, 213, 214), (215, 216, 217), (218, 219, 220), (221, 222, 223), (224, 225, 226), (227, 228, 229), (230, 231, 232), (233, 234, 235), (236, 237, 238), (239, 240, 241), (242, 243, 244), (245, 246, 247), (248, 249, 250), (251, 252, 253), (254, 255, 256), (257, 258, 259), (260, 261, 262), (263, 264, 265), (266, 267, 268), (269, 270, 271), (272, 273, 274), (275, 276, 277), (278, 279, 280), (281, 282, 283), (284, 285, 286), (287, 288, 289), (290, 291, 292), (293, 294, 295), (296, 297, 298), (299, 300, 301), (302, 303, 304), (305, 306, 307), (308, 309, 310), (311, 312, 313), (314, 315, 316), (317, 318, 319), (134, 137, 139, 135), (138, 128, 130, 139), (129, 131, 133, 130), (132, 136, 135, 133), (140, 143, 145, 141), (144, 138, 137, 145), (136, 142, 141, 134), (146, 149, 151, 147), (150, 144, 143, 151), (142, 148, 147, 140), (152, 155, 157, 153), (156, 150, 149, 157), (148, 154, 153, 146), (158, 161, 163, 159), (162, 156, 155, 163), (154, 160, 159, 152), (164, 167, 169, 165), (168, 162, 161, 169), (160, 166, 165, 158), (170, 173, 175, 171), (174, 168, 167, 175), (166, 172, 171, 164), (176, 179, 181, 177), (180, 174, 173, 181), (172, 178, 177, 170), (182, 185, 187, 183), (186, 180, 179, 187), (178, 184, 183, 176), (188, 191, 193, 189), (192, 186, 185, 193), (184, 190, 189, 182), (194, 197, 199, 195), (198, 192, 191, 199), (190, 196, 195, 188), (200, 203, 205, 201), (204, 198, 197, 205), (196, 202, 201, 194), (206, 209, 211, 207), (210, 204, 203, 211), (202, 208, 207, 200), (212, 215, 217, 213), (216, 210, 209, 217), (208, 214, 213, 206), (218, 221, 223, 219), (222, 216, 215, 223), (214, 220, 219, 212), (224, 227, 229, 225), (228, 222, 221, 229), (220, 226, 225, 218), (230, 233, 235, 231), (234, 228, 227, 235), (226, 232, 231, 224), (236, 239, 241, 237), (240, 234, 233, 241), (232, 238, 237, 230), (242, 245, 247, 243), (246, 240, 239, 247), (238, 244, 243, 236), (248, 251, 253, 249), (252, 246, 245, 253), (244, 250, 249, 242), (254, 257, 259, 255), (258, 252, 251, 259), (250, 256, 255, 248), (260, 263, 265, 261), (264, 258, 257, 265), (256, 262, 261, 254), (266, 269, 271, 267), (270, 264, 263, 271), (262, 268, 267, 260), (272, 275, 277, 273), (276, 270, 269, 277), (268, 274, 273, 266), (278, 281, 283, 279), (282, 276, 275, 283), (274, 280, 279, 272), (284, 287, 289, 285), (288, 282, 281, 289), (280, 286, 285, 278), (290, 293, 295, 291), (294, 288, 287, 295), (286, 292, 291, 284), (296, 299, 301, 297), (300, 294, 293, 301), (292, 298, 297, 290), (302, 305, 307, 303), (306, 300, 299, 307), (298, 304, 303, 296), (308, 311, 313, 309), (312, 306, 305, 313), (304, 310, 309, 302), (314, 317, 319, 315), (318, 312, 311, 319), (310, 316, 315, 308), (128, 318, 317, 129), (316, 132, 131, 314), (139, 130, 133, 135), (320, 351, 31, 0), (353, 415, 351, 320), (359, 357, 322, 323), (361, 359, 323, 324), (363, 361, 324, 325), (365, 363, 325, 326), (367, 365, 326, 327), (369, 367, 327, 328), (371, 369, 328, 329), (373, 371, 329, 330), (375, 373, 330, 331), (377, 375, 331, 332), (379, 377, 332, 333), (381, 379, 333, 334), (383, 381, 334, 335), (385, 383, 335, 336), (387, 385, 336, 337), (389, 387, 337, 338), (391, 389, 338, 339), (393, 391, 339, 340), (395, 393, 340, 341), (397, 395, 341, 342), (399, 397, 342, 343), (401, 399, 343, 344), (403, 401, 344, 345), (405, 403, 345, 346), (407, 405, 346, 347), (409, 407, 347, 348), (411, 409, 348, 349), (413, 411, 349, 350), (415, 413, 350, 351), (357, 355, 321, 322), (355, 353, 320, 321), (354, 352, 353, 355), (356, 354, 355, 357), (358, 356, 357, 359), (360, 358, 359, 361), (362, 360, 361, 363), (364, 362, 363, 365), (366, 364, 365, 367), (368, 366, 367, 369), (370, 368, 369, 371), (372, 370, 371, 373), (374, 372, 373, 375), (376, 374, 375, 377), (378, 376, 377, 379), (380, 378, 379, 381), (382, 380, 381, 383), (384, 382, 383, 385), (386, 384, 385, 387), (388, 386, 387, 389), (390, 388, 389, 391), (392, 390, 391, 393), (394, 392, 393, 395), (396, 394, 395, 397), (398, 396, 397, 399), (400, 398, 399, 401), (402, 400, 401, 403), (404, 402, 403, 405), (406, 404, 405, 407), (408, 406, 407, 409), (410, 408, 409, 411), (412, 410, 411, 413), (414, 412, 413, 415), (352, 414, 415, 353), (354, 356, 358, 360, 362, 364, 366, 368, 370, 372, 374, 376, 378, 380, 382, 384, 386, 388, 390, 392, 394, 396, 398, 400, 402, 404, 406, 408, 410, 412, 414, 352)])
me_circle_002.polygons.foreach_set('use_smooth', [True] * 418)
_uv = me_circle_002.uv_layers.new(name='UVMap')
_uv.uv.foreach_set('vector', [0.0, 0.0, 0.0, 0.0, 0.0, 0.0, 0.0, 0.0, 0.0, 0.0, 0.0, 0.0, 0.0, 0.0, 0.0, 0.0, 0.0, 0.0, 0.0, 0.0, 0.0, 0.0, 0.0, 0.0, 0.0, 0.0, 0.0, 0.0, 0.0, 0.0, 0.0, 0.0, 0.0, 0.0, 0.0, 0.0, 0.0, 0.0, 0.0, 0.0, 0.0, 0.0, 0.0, 0.0, 0.0, 0.0, 0.0, 0.0, 0.0, 0.0, 0.0, 0.0, 0.0, 0.0, 0.0, 0.0, 0.0, 0.0, 0.0, 0.0, 0.0, 0.0, 0.0, 0.0, 0.0, 0.0, 0.0, 0.0, 0.0, 0.0, 0.0, 0.0, 0.0, 0.0, 0.0, 0.0, 0.0, 0.0, 0.0, 0.0, 0.0, 0.0, 0.0, 0.0, 0.0, 0.0, 0.0, 0.0, 0.0, 0.0, 0.0, 0.0, 0.0, 0.0, 0.0, 0.0, 0.0, 0.0, 0.0, 0.0, 0.0, 0.0, 0.0, 0.0, 0.0, 0.0, 0.0, 0.0, 0.0, 0.0, 0.0, 0.0, 0.0, 0.0, 0.0, 0.0, 0.0, 0.0, 0.0, 0.0, 0.0, 0.0, 0.0, 0.0, 0.0, 0.0, 0.0, 0.0, 0.0, 0.0, 0.0, 0.0, 0.0, 0.0, 0.0, 0.0, 0.0, 0.0, 0.0, 0.0, 0.0, 0.0, 0.0, 0.0, 0.0, 0.0, 0.0, 0.0, 0.0, 0.0, 0.0, 0.0, 0.0, 0.0, 0.0, 0.0, 0.0, 0.0, 0.0, 0.0, 0.0, 0.0, 0.0, 0.0, 0.0, 0.0, 0.0, 0.0, 0.0, 0.0, 0.0, 0.0, 0.0, 0.0, 0.0, 0.0, 0.0, 0.0, 0.0, 0.0, 0.0, 0.0, 0.0, 0.0, 0.0, 0.0, 0.0, 0.0, 0.0, 0.0, 0.0, 0.0, 0.0, 0.0, 0.0, 0.0, 0.0, 0.0, 0.0, 0.0, 0.0, 0.0, 0.0, 0.0, 0.0, 0.0, 0.0, 0.0, 0.0, 0.0, 0.0, 0.0, 0.0, 0.0, 0.0, 0.0, 0.0, 0.0, 0.0, 0.0, 0.0, 0.0, 0.0, 0.0, 0.0, 0.0, 0.0, 0.0, 0.0, 0.0, 0.0, 0.0, 0.0, 0.0, 0.0, 0.0, 0.0, 0.0, 0.0, 0.0, 0.0, 0.0, 0.0, 0.0, 0.0, 0.0, 0.0, 0.0, 0.0, 0.0, 0.0, 0.0, 0.0, 0.0, 0.0, 0.0, 0.0, 0.0, 0.0, 0.0, 0.0, 0.0, 0.0, 0.0, 0.0, 0.0, 0.0, 0.0, 0.0, 0.0, 0.0, 0.0, 0.0, 0.0, 0.0, 0.0, 0.0, 0.0, 0.0, 0.0, 0.0, 0.0, 0.0, 0.0, 0.0, 0.0, 0.0, 0.0, 0.0, 0.0, 0.0, 0.0, 0.0, 0.0, 0.0, 0.0, 0.0, 0.0, 0.0, 0.0, 0.0, 0.0, 0.0, 0.0, 0.0, 0.0, 0.0, 0.0, 0.0, 0.0, 0.0, 0.0, 0.0, 0.0, 0.0, 0.0, 0.0, 0.0, 0.0, 0.0, 0.0, 0.0, 0.0, 0.0, 0.0, 0.0, 0.0, 0.0, 0.0, 0.0, 0.0, 0.0, 0.0, 0.0, 0.0, 0.0, 0.0, 0.0, 0.0, 0.0, 0.0, 0.0, 0.0, 0.0, 0.0, 0.0, 0.0, 0.0, 0.0, 0.0, 0.0, 0.0, 0.0, 0.0, 0.0, 0.0, 0.0, 0.0, 0.0, 0.0, 0.0, 0.0, 0.0, 0.0, 0.0, 0.0, 0.0, 0.0, 0.0, 0.0, 0.0, 0.0, 0.0, 0.0, 0.0, 0.0, 0.0, 0.0, 0.0, 0.0, 0.0, 0.0, 0.0, 0.0, 0.0, 0.0, 0.0, 0.0, 0.0, 0.0, 0.0, 0.0, 0.0, 0.0, 0.0, 0.0, 0.0, 0.0, 0.0, 0.0, 0.0, 0.0, 0.0, 0.0, 0.0, 0.0, 0.0, 0.0, 0.0, 0.0, 0.0, 0.0, 0.0, 0.0, 0.0, 0.0, 0.0, 0.0, 0.0, 0.0, 0.0, 0.0, 0.0, 0.0, 0.0, 0.0, 0.0, 0.0, 0.0, 0.0, 0.0, 0.0, 0.0, 0.0, 0.0, 0.0, 0.0, 0.0, 0.0, 0.0, 0.0, 0.0, 0.0, 0.0, 0.0, 0.0, 0.0, 0.0, 0.0, 0.0, 0.0, 0.0, 0.0, 0.0, 0.0, 0.0, 0.0, 0.0, 0.0, 0.0, 0.0, 0.0, 0.0, 0.0, 0.0, 0.0, 0.0, 0.0, 0.0, 0.0, 0.0, 0.0, 0.0, 0.0, 0.0, 0.0, 0.0, 0.0, 0.0, 0.0, 0.0, 0.0, 0.0, 0.0, 0.0, 0.0, 0.0, 0.0, 0.0, 0.0, 0.0, 0.0, 0.0, 0.0, 0.0, 0.0, 0.0, 0.0, 0.0, 0.0, 0.0, 0.0, 0.0, 0.0, 0.0, 0.0, 0.0, 0.0, 0.0, 0.0, 0.0, 0.0, 0.0, 0.0, 0.0, 0.0, 0.0, 0.0, 0.0, 0.0, 0.0, 0.0, 0.0, 0.0, 0.0, 0.0, 0.0, 0.0, 0.0, 0.0, 0.0, 0.0, 0.0, 0.0, 0.0, 0.0, 0.0, 0.0, 0.0, 0.0, 0.0, 0.0, 0.0, 0.0, 0.0, 0.0, 0.0, 0.0, 0.0, 0.0, 0.0, 0.0, 0.0, 0.0, 0.0, 0.0, 0.0, 0.0, 0.0, 0.0, 0.0, 0.0, 0.0, 0.0, 0.0, 0.0, 0.0, 0.0, 0.0, 0.0, 0.0, 0.0, 0.0, 0.0, 0.0, 0.0, 0.0, 0.0, 0.0, 0.0, 0.0, 0.0, 0.0, 0.0, 0.0, 0.0, 0.0, 0.0, 0.0, 0.0, 0.0, 0.0, 0.0, 0.0, 0.0, 0.0, 0.0, 0.0, 0.0, 0.0, 0.0, 0.0, 0.0, 0.0, 0.0, 0.0, 0.0, 0.0, 0.0, 0.0, 0.0, 0.0, 0.0, 0.0, 0.0, 0.0, 0.0, 0.0, 0.0, 0.0, 0.0, 0.0, 0.0, 0.0, 0.0, 0.0, 0.0, 0.0, 0.0, 0.0, 0.0, 0.0, 0.0, 0.0, 0.0, 0.0, 0.0, 0.0, 0.0, 0.0, 0.0, 0.0, 0.0, 0.0, 0.0, 0.0, 0.0, 0.0, 0.0, 0.0, 0.0, 0.0, 0.0, 0.0, 0.0, 0.0, 0.0, 0.0, 0.0, 0.0, 0.0, 0.0, 0.0, 0.0, 0.0, 0.0, 0.0, 0.0, 0.0, 0.0, 0.0, 0.0, 0.0, 0.0, 0.0, 0.0, 0.0, 0.0, 0.0, 0.0, 0.0, 0.0, 0.0, 0.0, 0.0, 0.0, 0.0, 0.0, 0.0, 0.0, 0.0, 0.0, 0.0, 0.0, 0.0, 0.0, 0.0, 0.0, 0.0, 0.0, 0.0, 0.0, 0.0, 0.0, 0.0, 0.0, 0.0, 0.0, 0.0, 0.0, 0.0, 0.0, 0.0, 0.0, 0.0, 0.0, 0.0, 0.0, 0.0, 0.0, 0.0, 0.0, 0.0, 0.0, 0.0, 0.0, 0.0, 0.0, 0.0, 0.0, 0.0, 0.0, 0.0, 0.0, 0.0, 0.0, 0.0, 0.0, 0.0, 0.0, 0.0, 0.0, 0.0, 0.0, 0.0, 0.0, 0.0, 0.0, 0.0, 0.0, 0.0, 0.0, 0.0, 0.0, 0.0, 0.0, 0.0, 0.0, 0.0, 0.0, 0.0, 0.0, 0.0, 0.0, 0.0, 0.0, 0.0, 0.0, 0.0, 0.0, 0.0, 0.0, 0.0, 0.0, 0.0, 0.0, 0.0, 0.0, 0.0, 0.0, 0.0, 0.0, 0.0, 0.0, 0.0, 0.0, 0.0, 0.0, 0.0, 0.0, 0.0, 0.0, 0.0, 0.0, 0.0, 0.0, 0.0, 0.0, 0.0, 0.0, 0.0, 0.0, 0.0, 0.0, 0.0, 0.0, 0.0, 0.0, 0.0, 0.0, 0.0, 0.0, 0.0, 0.0, 0.0, 0.0, 0.0, 0.0, 0.0, 0.0, 0.0, 0.0, 0.0, 0.0, 0.0, 0.0, 0.0, 0.0, 0.0, 0.0, 0.0, 0.0, 0.0, 0.0, 0.0, 0.0, 0.0, 0.0, 0.0, 0.0, 0.0, 0.0, 0.0, 0.0, 0.0, 0.0, 0.0, 0.0, 0.0, 0.0, 0.0, 0.0, 0.0, 0.0, 0.0, 0.0, 0.0, 0.0, 0.0, 0.0, 0.0, 0.0, 0.0, 0.0, 0.0, 0.0, 0.0, 0.0, 0.0, 0.0, 0.0, 0.0, 0.0, 0.0, 0.0, 0.0, 0.0, 0.0, 0.0, 0.0, 0.0, 0.0, 0.0, 0.0, 0.0, 0.0, 0.0, 0.0, 0.0, 0.0, 0.0, 0.0, 0.0, 0.0, 0.0, 0.0, 0.0, 0.0, 0.0, 0.0, 0.0, 0.0, 0.0, 0.0, 0.0, 0.0, 0.0, 0.0, 0.0, 0.0, 0.0, 0.0, 0.0, 0.0, 0.0, 0.0, 0.0, 0.0, 0.0, 0.0, 0.0, 0.0, 0.0, 0.0, 0.0, 0.0, 0.0, 0.0, 0.0, 0.0, 0.0, 0.0, 0.0, 0.0, 0.0, 0.0, 0.0, 0.0, 0.0, 0.0, 0.0, 0.0, 0.0, 0.0, 0.0, 0.0, 0.0, 0.0, 0.0, 0.0, 0.0, 0.0, 0.0, 0.0, 0.0, 0.0, 0.0, 0.0, 0.0, 0.0, 0.0, 0.0, 0.0, 0.0, 0.0, 0.0, 0.0, 0.0, 0.0, 0.0, 0.0, 0.0, 0.0, 0.0, 0.0, 0.0, 0.0, 0.0, 0.0, 0.0, 0.0, 0.0, 0.0, 0.0, 0.0, 0.0, 0.0, 0.0, 0.0, 0.0, 0.0, 0.0, 0.0, 0.0, 0.0, 0.0, 0.0, 0.0, 0.0, 0.0, 0.0, 0.0, 0.0, 0.0, 0.0, 0.0, 0.0, 0.0, 0.0, 0.0, 0.0, 0.0, 0.0, 0.0, 0.0, 0.0, 0.0, 0.0, 0.0, 0.0, 0.0, 0.0, 0.0, 0.0, 0.0, 0.0, 0.0, 0.0, 0.0, 0.0, 0.0, 0.0, 0.0, 0.0, 0.0, 0.0, 0.0, 0.0, 0.0, 0.0, 0.0, 0.0, 0.0, 0.0, 0.0, 0.0, 0.0, 0.0, 0.0, 0.0, 0.0, 0.0, 0.0, 0.0, 0.0, 0.0, 0.0, 0.0, 0.0, 0.0, 0.0, 0.0, 0.0, 0.0, 0.0, 0.0, 0.0, 0.0, 0.0, 0.0, 0.0, 0.0, 0.0, 0.0, 0.0, 0.0, 0.0, 0.0, 0.0, 0.0, 0.0, 0.0, 0.0, 0.0, 0.0, 0.0, 0.0, 0.0, 0.0, 0.0, 0.0, 0.0, 0.0, 0.0, 0.0, 0.0, 0.0, 0.0, 0.0, 0.0, 0.0, 0.0, 0.0, 0.0, 0.0, 0.0, 0.0, 0.0, 0.0, 0.0, 0.0, 0.0, 0.0, 0.0, 0.0, 0.0, 0.0, 0.0, 0.0, 0.0, 0.0, 0.0, 0.0, 0.0, 0.0, 0.0, 0.0, 0.0, 0.0, 0.0, 0.0, 0.0, 0.0, 0.0, 0.0, 0.0, 0.0, 0.0, 0.0, 0.0, 0.0, 0.0, 0.0, 0.0, 0.0, 0.0, 0.0, 0.0, 0.0, 0.0, 0.0, 0.0, 0.0, 0.0, 0.0, 0.0, 0.0, 0.0, 0.0, 0.0, 0.0, 0.0, 0.0, 0.0, 0.0, 0.0, 0.0, 0.0, 0.0, 0.0, 0.0, 0.0, 0.0, 0.0, 0.0, 0.0, 0.0, 0.0, 0.0, 0.0, 0.0, 0.0, 0.0, 0.0, 0.0, 0.0, 0.0, 0.0, 0.0, 0.0, 0.0, 0.0, 0.0, 0.0, 0.0, 0.0, 0.0, 0.0, 0.0, 0.0, 0.0, 0.0, 0.0, 0.0, 0.0, 0.0, 0.0, 0.0, 0.0, 0.0, 0.0, 0.0, 0.0, 0.0, 0.0, 0.0, 0.0, 0.0, 0.0, 0.0, 0.0, 0.0, 0.0, 0.0, 0.0, 0.0, 0.0, 0.0, 0.0, 0.0, 0.0, 0.0, 0.0, 0.0, 0.0, 0.0, 0.0, 0.0, 0.0, 0.0, 0.0, 0.0, 0.0, 0.0, 0.0, 0.0, 0.0, 0.0, 0.0, 0.0, 0.0, 0.0, 0.0, 0.0, 0.0, 0.0, 0.0, 0.0, 0.0, 0.0, 0.0, 0.0, 0.0, 0.0, 0.0, 0.0, 0.0, 0.0, 0.0, 0.0, 0.0, 0.0, 0.0, 0.0, 0.0, 0.0, 0.0, 0.0, 0.0, 0.0, 0.0, 0.0, 0.0, 0.0, 0.0, 0.0, 0.0, 0.0, 0.0, 0.0, 0.0, 0.0, 0.0, 0.0, 0.0, 0.0, 0.0, 0.0, 0.0, 0.0, 0.0, 0.0, 0.0, 0.0, 0.0, 0.0, 0.0, 0.0, 0.0, 0.0, 0.0, 0.0, 0.0, 0.0, 0.0, 0.0, 0.0, 0.0, 0.0, 0.0, 0.0, 0.0, 0.0, 0.0, 0.0, 0.0, 0.0, 0.0, 0.0, 0.0, 0.0, 0.0, 0.0, 0.0, 0.0, 0.0, 0.0, 0.0, 0.0, 0.0, 0.0, 0.0, 0.0, 0.0, 0.0, 0.0, 0.0, 0.0, 0.0, 0.0, 0.0, 0.0, 0.0, 0.0, 0.0, 0.0, 0.0, 0.0, 0.0, 0.0, 0.0, 0.0, 0.0, 0.0, 0.0, 0.0, 0.0, 0.0, 0.0, 0.0, 0.0, 0.0, 0.0, 0.0, 0.0, 0.0, 0.0, 0.0, 0.0, 0.0, 0.0, 0.0, 0.0, 0.0, 0.0, 0.0, 0.0, 0.0, 0.0, 0.0, 0.0, 0.0, 0.0, 0.0, 0.0, 0.0, 0.0, 0.0, 0.0, 0.0, 0.0, 0.0, 0.0, 0.0, 0.0, 0.0, 0.0, 0.0, 0.0, 0.0, 0.0, 0.0, 0.0, 0.0, 0.0, 0.0, 0.0, 0.0, 0.0, 0.0, 0.0, 0.0, 0.0, 0.0, 0.0, 0.0, 0.0, 0.0, 0.0, 0.0, 0.0, 0.0, 0.0, 0.0, 0.0, 0.0, 0.0, 0.0, 0.0, 0.0, 0.0, 0.0, 0.0, 0.0, 0.0, 0.0, 0.0, 0.0, 0.0, 0.0, 0.0, 0.0, 0.0, 0.0, 0.0, 0.0, 0.0, 0.0, 0.0, 0.0, 0.0, 0.0, 0.0, 0.0, 0.0, 0.0, 0.0, 0.0, 0.0, 0.0, 0.0, 0.0, 0.0, 0.0, 0.0, 0.0, 0.0, 0.0, 0.0, 0.0, 0.0, 0.0, 0.0, 0.0, 0.0, 0.0, 0.0, 0.0, 0.0, 0.0, 0.0, 0.0, 0.0, 0.0, 0.0, 0.0, 0.0, 0.0, 0.0, 0.0, 0.0, 0.0, 0.0, 0.0, 0.0, 0.0, 0.0, 0.0, 0.0, 0.0, 0.0, 0.0, 0.0, 0.0, 0.0, 0.0, 0.0, 0.0, 0.0, 0.0, 0.0, 0.0, 0.0, 0.0, 0.0, 0.0, 0.0, 0.0, 0.0, 0.0, 0.0, 0.0, 0.0, 0.0, 0.0, 0.0, 0.0, 0.0, 0.0, 0.0, 0.0, 0.0, 0.0, 0.0, 0.0, 0.0, 0.0, 0.0, 0.0, 0.0, 0.0, 0.0, 0.0, 0.0, 0.0, 0.0, 0.0, 0.0, 0.0, 0.0, 0.0, 0.0, 0.0, 0.0, 0.0, 0.0, 0.0, 0.0, 0.0, 0.0, 0.0, 0.0, 0.0, 0.0, 0.0, 0.0, 0.0, 0.0, 0.0, 0.0, 0.0, 0.0, 0.0, 0.0, 0.0, 0.0, 0.0, 0.0, 0.0, 0.0, 0.0, 0.0, 0.0, 0.0, 0.0, 0.0, 0.0, 0.0, 0.0, 0.0, 0.0, 0.0, 0.0, 0.0, 0.0, 0.0, 0.0, 0.0, 0.0, 0.0, 0.0, 0.0, 0.0, 0.0, 0.0, 0.0, 0.0, 0.0, 0.0, 0.0, 0.0, 0.0, 0.0, 0.0, 0.0, 0.0, 0.0, 0.0, 0.0, 0.0, 0.0, 0.0, 0.0, 0.0, 0.0, 0.0, 0.0, 0.0, 0.0, 0.0, 0.0, 0.0, 0.0, 0.0, 0.0, 0.0, 0.0, 0.0, 0.0, 0.0, 0.0, 0.0, 0.0, 0.0, 0.0, 0.0, 0.0, 0.0, 0.0, 0.0, 0.0, 0.0, 0.0, 0.0, 0.0, 0.0, 0.0, 0.0, 0.0, 0.0, 0.0, 0.0, 0.0, 0.0, 0.0, 0.0, 0.0, 0.0, 0.0, 0.0, 0.0, 0.0, 0.0, 0.0, 0.0, 0.0, 0.0, 0.0, 0.0, 0.0, 0.0, 0.0, 0.0, 0.0, 0.0, 0.0, 0.0, 0.0, 0.0, 0.0, 0.0, 0.0, 0.0, 0.0, 0.0, 0.0, 0.0, 0.0, 0.0, 0.0, 0.0, 0.0, 0.0, 0.0, 0.0, 0.0, 0.0, 0.0, 0.0, 0.0, 0.0, 0.0, 0.0, 0.0, 0.0, 0.0, 0.0, 0.0, 0.0, 0.0, 0.0, 0.0, 0.0, 0.0, 0.0, 0.0, 0.0, 0.0, 0.0, 0.0, 0.0, 0.0, 0.0, 0.0, 0.0, 0.0, 0.0, 0.0, 0.0, 0.0, 0.0, 0.0, 0.0, 0.0, 0.0, 0.0, 0.0, 0.0, 0.0, 0.0, 0.0, 0.0, 0.0, 0.0, 0.0, 0.0, 0.0, 0.0, 0.0, 0.0, 0.0, 0.0, 0.0, 0.0, 0.0, 0.0, 0.0, 0.0, 0.0, 0.0, 0.0, 0.0, 0.0, 0.0, 0.0, 0.0, 0.0, 0.0, 0.0, 0.0, 0.0, 0.0, 0.0, 0.0, 0.0, 0.0, 0.0, 0.0, 0.0, 0.0, 0.0, 0.0, 0.0, 0.0, 0.0, 0.0, 0.0, 0.0, 0.0, 0.0, 0.0, 0.0, 0.0, 0.0, 0.0, 0.0, 0.0, 0.0, 0.0, 0.0, 0.0, 0.0, 0.0, 0.0, 0.0, 0.0, 0.0, 0.0, 0.0, 0.0, 0.0, 0.0, 0.0, 0.0, 0.0, 0.0, 0.0, 0.0, 0.0, 0.0, 0.0, 0.0, 0.0, 0.0, 0.0, 0.0, 0.0, 0.0, 0.0, 0.0, 0.0, 0.0, 0.0, 0.0, 0.0, 0.0, 0.0, 0.0, 0.0, 0.0, 0.0, 0.0, 0.0, 0.0, 0.0, 0.0, 0.0, 0.0, 0.0, 0.0, 0.0, 0.0, 0.0, 0.0, 0.0, 0.0, 0.0, 0.0, 0.0, 0.0, 0.0, 0.0, 0.0, 0.0, 0.0, 0.0, 0.0, 0.0, 0.0, 0.0, 0.0, 0.0, 0.0, 0.0, 0.0, 0.0, 0.0, 0.0, 0.0, 0.0, 0.0, 0.0, 0.0, 0.0, 0.0, 0.0, 0.0, 0.0, 0.0, 0.0, 0.0, 0.0, 0.0, 0.0, 0.0, 0.0, 0.0, 0.0, 0.0, 0.0, 0.0, 0.0, 0.0, 0.0, 0.0, 0.0, 0.0, 0.0, 0.0, 0.0, 0.0, 0.0, 0.0, 0.0, 0.0, 0.0, 0.0, 0.0, 0.0, 0.0, 0.0, 0.0, 0.0, 0.0, 0.0, 0.0, 0.0, 0.0, 0.0, 0.0, 0.0, 0.0, 0.0, 0.0, 0.0, 0.0, 0.0, 0.0, 0.0, 0.0, 0.0, 0.0, 0.0, 0.0, 0.0, 0.0, 0.0, 0.0, 0.0, 0.0, 0.0, 0.0, 0.0, 0.0, 0.0, 0.0, 0.0, 0.0, 0.0, 0.0, 0.0, 0.0, 0.0, 0.0, 0.0, 0.0, 0.0, 0.0, 0.0, 0.0, 0.0, 0.0, 0.0, 0.0, 0.0, 0.0, 0.0, 0.0, 0.0, 0.0, 0.0, 0.0, 0.0, 0.0, 0.0, 0.0, 0.0, 0.0, 0.0, 0.0, 0.0, 0.0, 0.0, 0.0, 0.0, 0.0, 0.0, 0.0, 0.0, 0.0, 0.0, 0.0, 0.0, 0.0, 0.0, 0.0, 0.0, 0.0, 0.0, 0.0, 0.0, 0.0, 0.0, 0.0, 0.0, 0.0, 0.0, 0.0, 0.0, 0.0, 0.0, 0.0, 0.0, 0.0, 0.0, 0.0, 0.0, 0.0, 0.0, 0.0, 0.0, 0.0, 0.0, 0.0, 0.0, 0.0, 0.0, 0.0, 0.0, 0.0, 0.0, 0.0, 0.0, 0.0, 0.0, 0.0, 0.0, 0.0, 0.0, 0.0, 0.0, 0.0, 0.0, 0.0, 0.0, 0.0, 0.0, 0.0, 0.0, 0.0, 0.0, 0.0, 0.0, 0.0, 0.0, 0.0, 0.0, 0.0, 0.0, 0.0, 0.0, 0.0, 0.0, 0.0, 0.0, 0.0, 0.0, 0.0, 0.0, 0.0, 0.0, 0.0, 0.0, 0.0, 0.0, 0.0, 0.0, 0.0, 0.0, 0.0, 0.0, 0.0, 0.0, 0.0, 0.0, 0.0, 0.0, 0.0, 0.0, 0.0, 0.0, 0.0, 0.0, 0.0, 0.0, 0.0, 0.0, 0.0, 0.0, 0.0, 0.0, 0.0, 0.0, 0.0, 0.0, 0.0, 0.0, 0.0, 0.0, 0.0, 0.0, 0.0, 0.0, 0.0, 0.0, 0.0, 0.0, 0.0, 0.0, 0.0, 0.0, 0.0, 0.0, 0.0, 0.0, 0.0, 0.0, 0.0, 0.0, 0.0, 0.0, 0.0, 0.0, 0.0, 0.0, 0.0, 0.0, 0.0, 0.0, 0.0, 0.0, 0.0, 0.0, 0.0, 0.0, 0.0, 0.0, 0.0, 0.0, 0.0, 0.0, 0.0, 0.0, 0.0, 0.0, 0.0, 0.0, 0.0, 0.0, 0.0, 0.0, 0.0, 0.0, 0.0, 0.0, 0.0, 0.0, 0.0, 0.0, 0.0, 0.0, 0.0, 0.0, 0.0, 0.0, 0.0, 0.0, 0.0, 0.0, 0.0, 0.0, 0.0, 0.0, 0.0, 0.0, 0.0, 0.0, 0.0, 0.0, 0.0, 0.0, 0.0, 0.0, 0.0, 0.0, 0.0, 0.0, 0.0, 0.0, 0.0, 0.0, 0.0, 0.0, 0.0, 0.0, 0.0, 0.0, 0.0, 0.0, 0.0, 0.0, 0.0, 0.0, 0.0, 0.0, 0.0, 0.0, 0.0, 0.0, 0.0, 0.0, 0.0, 0.0, 0.0, 0.0, 0.0, 0.0, 0.0, 0.0, 0.0, 0.0, 0.0, 0.0, 0.0, 0.0, 0.0, 0.0, 0.0, 0.0, 0.0, 0.0, 0.0, 0.0, 0.0, 0.0, 0.0, 0.0, 0.0, 0.0, 0.0, 0.0, 0.0, 0.0, 0.0, 0.0, 0.0, 0.0, 0.0, 0.0, 0.0, 0.0, 0.0, 0.0, 0.0, 0.0, 0.0, 0.0, 0.0, 0.0, 0.0, 0.0, 0.0, 0.0, 0.0, 0.0, 0.0, 0.0, 0.0, 0.0, 0.0, 0.0, 0.0, 0.0, 0.0, 0.0, 0.0, 0.0, 0.0, 0.0, 0.0, 0.0, 0.0, 0.0, 0.0, 0.0, 0.0, 0.0, 0.0, 0.0, 0.0, 0.0, 0.0, 0.0, 0.0, 0.0, 0.0, 0.0, 0.0, 0.0, 0.0, 0.0, 0.0, 0.0, 0.0, 0.0, 0.0, 0.0, 0.0, 0.0, 0.0, 0.0, 0.0, 0.0, 0.0, 0.0, 0.0, 0.0, 0.0, 0.0, 0.0, 0.0, 0.0, 0.0, 0.0, 0.0, 0.0, 0.0, 0.0, 0.0, 0.0, 0.0, 0.0, 0.0, 0.0, 0.0, 0.0, 0.0, 0.0, 0.0, 0.0, 0.0, 0.0, 0.0, 0.0, 0.0, 0.0, 0.0, 0.0, 0.0, 0.0, 0.0, 0.0, 0.0, 0.0, 0.0, 0.0, 0.0, 0.0, 0.0, 0.0, 0.0, 0.0, 0.0, 0.0, 0.0, 0.0, 0.0, 0.0, 0.0, 0.0, 0.0, 0.0, 0.0, 0.0, 0.0, 0.0, 0.0, 0.0, 0.0, 0.0, 0.0, 0.0, 0.0, 0.0, 0.0, 0.0, 0.0, 0.0, 0.0, 0.0, 0.0, 0.0, 0.0, 0.0, 0.0, 0.0, 0.0, 0.0, 0.0, 0.0, 0.0, 0.0, 0.0, 0.0, 0.0, 0.0, 0.0, 0.0, 0.0, 0.0, 0.0, 0.0, 0.0, 0.0, 0.0, 0.0, 0.0, 0.0, 0.0, 0.0, 0.0, 0.0, 0.0, 0.0, 0.0, 0.0, 0.0, 0.0, 0.0, 0.0, 0.0, 0.0, 0.0, 0.0, 0.0, 0.0, 0.0, 0.0, 0.0, 0.0, 0.0, 0.0, 0.0, 0.0, 0.0, 0.0, 0.0, 0.0, 0.0, 0.0, 0.0, 0.0, 0.0, 0.0, 0.0, 0.0, 0.0, 0.0, 0.0, 0.0, 0.0, 0.0, 0.0, 0.0, 0.0, 0.0, 0.0, 0.0, 0.0, 0.0, 0.0, 0.0, 0.0, 0.0, 0.0, 0.0, 0.0, 0.0, 0.0, 0.0, 0.0, 0.0, 0.0, 0.0, 0.0, 0.0, 0.0, 0.0, 0.0, 0.0, 0.0, 0.0, 0.0, 0.0, 0.0, 0.0, 0.0, 0.0, 0.0, 0.0, 0.0, 0.0, 0.0, 0.0, 0.0, 0.0, 0.0, 0.0, 0.0, 0.0, 0.0, 0.0, 0.0, 0.0, 0.0, 0.0, 0.0, 0.0, 0.0, 0.0, 0.0, 0.0, 0.0, 0.0, 0.0, 0.0, 0.0, 0.0, 0.0, 0.0, 0.0, 0.0, 0.0, 0.0, 0.0, 0.0, 0.0, 0.0, 0.0, 0.0, 0.0, 0.0, 0.0, 0.0, 0.0, 0.0, 0.0, 0.0, 0.0, 0.0, 0.0, 0.0, 0.0, 0.0, 0.0, 0.0, 0.0, 0.0, 0.0, 0.0, 0.0, 0.0, 0.0, 0.0, 0.0, 0.0, 0.0, 0.0, 0.0, 0.0, 0.0, 0.0, 0.0, 0.0, 0.0, 0.0, 0.0, 0.0, 0.0, 0.0, 0.0, 0.0, 0.0, 0.0, 0.0, 0.0, 0.0, 0.0, 0.0, 0.0, 0.0, 0.0, 0.0, 0.0, 0.0, 0.0, 0.0, 0.0, 0.0, 0.0, 0.0, 0.0, 0.0, 0.0, 0.0, 0.0, 0.0, 0.0, 0.0, 0.0, 0.0, 0.0, 0.0, 0.0, 0.0, 0.0, 0.0, 0.0, 0.0, 0.0, 0.0, 0.0, 0.0, 0.0, 0.0, 0.0, 0.0, 0.0, 0.0, 0.0, 0.0, 0.0, 0.0, 0.0, 0.0, 0.0, 0.0, 0.0, 0.0, 0.0, 0.0, 0.0, 0.0, 0.0, 0.0, 0.0, 0.0, 0.0, 0.0, 0.0, 0.0, 0.0, 0.0, 0.0, 0.0, 0.0, 0.0, 0.0, 0.0, 0.0, 0.0, 0.0, 0.0, 0.0, 0.0, 0.0, 0.0, 0.0, 0.0, 0.0, 0.0, 0.0, 0.0, 0.0, 0.0, 0.0, 0.0, 0.0, 0.0, 0.0, 0.0, 0.0, 0.0, 0.0, 0.0, 0.0, 0.0, 0.0, 0.0, 0.0, 0.0, 0.0, 0.0, 0.0, 0.0, 0.0, 0.0, 0.0, 0.0, 0.0, 0.0, 0.0, 0.0, 0.0, 0.0, 0.0, 0.0, 0.0, 0.0, 0.0, 0.0, 0.0, 0.0, 0.0, 0.0, 0.0, 0.0, 0.0, 0.0, 0.0, 0.0, 0.0, 0.0, 0.0, 0.0, 0.0, 0.0, 0.0, 0.0, 0.0, 0.0, 0.0, 0.0, 0.0, 0.0, 0.0, 0.0, 0.0, 0.0, 0.0, 0.0, 0.0, 0.0, 0.0, 0.0, 0.0, 0.0, 0.0, 0.0, 0.0, 0.0, 0.0, 0.0, 0.0, 0.0, 0.0, 0.0, 0.0, 0.0, 0.0, 0.0, 0.0, 0.0, 0.0, 0.0, 0.0, 0.0, 0.0, 0.0, 0.0, 0.0, 0.0, 0.0, 0.0, 0.0, 0.0, 0.0, 0.0, 0.0, 0.0, 0.0, 0.0, 0.0, 0.0, 0.0, 0.0, 0.0, 0.0, 0.0, 0.0, 0.0, 0.0, 0.0, 0.0, 0.0, 0.0, 0.0, 0.0, 0.0, 0.0, 0.0, 0.0, 0.0, 0.0, 0.0, 0.0, 0.0, 0.0, 0.0, 0.0, 0.0, 0.0, 0.0, 0.0, 0.0, 0.0, 0.0, 0.0, 0.0, 0.0, 0.0, 0.0, 0.0, 0.0, 0.0, 0.0, 0.0, 0.0, 0.0, 0.0, 0.0, 0.0, 0.0, 0.0, 0.0, 0.0, 0.0, 0.0, 0.0, 0.0, 0.0, 0.0, 0.0, 0.0, 0.0, 0.0, 0.0, 0.0, 0.0, 0.0, 0.0, 0.0, 0.0, 0.0, 0.0, 0.0, 0.0, 0.0, 0.0, 0.0, 0.0, 0.0, 0.0, 0.0, 0.0, 0.0, 0.0, 0.0, 0.0, 0.0, 0.0, 0.0, 0.0, 0.0, 0.0, 0.0, 0.0, 0.0, 0.0, 0.0, 0.0, 0.0, 0.0, 0.0, 0.0, 0.0, 0.0, 0.0, 0.0, 0.0, 0.0, 0.0, 0.0, 0.0, 0.0, 0.0, 0.0, 0.0, 0.0, 0.0, 0.0, 0.0, 0.0, 0.0, 0.0, 0.0, 0.0, 0.0, 0.0, 0.0, 0.0, 0.0, 0.0, 0.0, 0.0, 0.0, 0.0, 0.0, 0.0, 0.0, 0.0, 0.0, 0.0, 0.0, 0.0, 0.0, 0.0, 0.0, 0.0, 0.0, 0.0, 0.0, 0.0, 0.0, 0.0, 0.0, 0.0, 0.0, 0.0, 0.0, 0.0, 0.0, 0.0, 0.0, 0.0, 0.0, 0.0, 0.0, 0.0, 0.0, 0.0, 0.0, 0.0, 0.0, 0.0, 0.0, 0.0, 0.0, 0.0, 0.0, 0.0, 0.0, 0.0, 0.0, 0.0, 0.0, 0.0, 0.0, 0.0, 0.0, 0.0, 0.0, 0.0, 0.0, 0.0, 0.0, 0.0, 0.0, 0.0, 0.0, 0.0, 0.0, 0.0, 0.0, 0.0, 0.0, 0.0, 0.0, 0.0, 0.0, 0.0, 0.0, 0.0, 0.0, 0.0, 0.0, 0.0, 0.0, 0.0, 0.0, 0.0, 0.0, 0.0, 0.0, 0.0, 0.0, 0.0, 0.0, 0.0, 0.0, 0.0, 0.0, 0.0, 0.0, 0.0, 0.0, 0.0, 0.0, 0.0, 0.0, 0.0, 0.0, 0.0, 0.0, 0.0, 0.0, 0.0, 0.0, 0.0, 0.0, 0.0, 0.0, 0.0, 0.0, 0.0, 0.0, 0.0, 0.0, 0.0, 0.0, 0.0, 0.0, 0.0, 0.0, 0.0, 0.0, 0.0, 0.0, 0.0, 0.0, 0.0, 0.0, 0.0, 0.0, 0.0, 0.0, 0.0, 0.0, 0.0, 0.0, 0.0, 0.0, 0.0, 0.0, 0.0, 0.0, 0.0, 0.0, 0.0, 0.0, 0.0, 0.0, 0.0, 0.0, 0.0, 0.0, 0.0, 0.0, 0.0, 0.0, 0.0, 0.0, 0.0, 0.0, 0.0, 0.0, 0.0, 0.0, 0.0, 0.0, 0.0, 0.0, 0.0, 0.0, 0.0, 0.0, 0.0, 0.0, 0.0, 0.0, 0.0, 0.0, 0.0, 0.0, 0.0, 0.0, 0.0, 0.0, 0.0, 0.0, 0.0, 0.0, 0.0, 0.0, 0.0, 0.0, 0.0, 0.0, 0.0, 0.0, 0.0, 0.0, 0.0, 0.0, 0.0, 0.0, 0.0, 0.0, 0.0, 0.0, 0.0, 0.0, 0.0, 0.0, 0.0, 0.0, 0.0, 0.0, 0.0, 0.0, 0.0, 0.0, 0.0, 0.0, 0.0, 0.0, 0.0, 0.0, 0.0, 0.0, 0.0, 0.0, 0.0, 0.0, 0.0, 0.0, 0.0, 0.0, 0.0, 0.0, 0.0, 0.0, 0.0, 0.0, 0.0, 0.0, 0.0, 0.0, 0.0, 0.0, 0.0, 0.0, 0.0, 0.0, 0.0, 0.0, 0.0, 0.0, 0.0, 0.0, 0.0, 0.0, 0.0, 0.0, 0.0, 0.0, 0.0, 0.0, 0.0, 0.0, 0.0, 0.0, 0.0, 0.0, 0.0, 0.0, 0.0, 0.0, 0.0, 0.0, 0.0, 0.0, 0.0, 0.0, 0.0, 0.0, 0.0, 0.0, 0.0, 0.0, 0.0, 0.0, 0.0, 0.0, 0.0, 0.0, 0.0, 0.0, 0.0, 0.0, 0.0, 0.0, 0.0, 0.0, 0.0, 0.0, 0.0, 0.0, 0.0, 0.0, 0.0, 0.0, 0.0, 0.0, 0.0, 0.0, 0.0, 0.0, 0.0, 0.0, 0.0, 0.0, 0.0, 0.0, 0.0, 0.0, 0.0, 0.0, 0.0, 0.0, 0.0, 0.0, 0.0, 0.0, 0.0, 0.0, 0.0, 0.0, 0.0, 0.0, 0.0, 0.0, 0.0, 0.0, 0.0, 0.0, 0.0, 0.0, 0.0, 0.0, 0.0, 0.0, 0.0, 0.0, 0.0, 0.0, 0.0, 0.0, 0.0, 0.0, 0.0, 0.0, 0.0, 0.0, 0.0, 0.0, 0.0, 0.0])
me_circle_002.materials.append(mat_material)
me_circle_002.update()

# ---- objects
ob_circle = bpy.data.objects.new('Circle', me_circle)
ob_circle_001 = bpy.data.objects.new('Circle.001', me_circle_001)
ob_circle_002 = bpy.data.objects.new('Circle.002', me_circle_002)

# ---- transforms, parenting, visibility, modifiers, constraints
ob_circle.location = (0.0, 0.0, 0.0)
ob_circle_001.location = (0.0, 0.0, 0.0)
ob_circle_002.location = (-0.003156, 1.467, 0.1521)
ob_circle_002.rotation_euler = (1.571, 0.0, 0.0)
ob_circle_002.scale = (0.1301, 0.07708, 0.1301)

# ---- collection membership
col_collection.objects.link(ob_circle)
col_collection.objects.link(ob_circle_001)
col_collection.objects.link(ob_circle_002)

# ---- scene / render settings (as saved in the file)
scene.frame_start = 1; scene.frame_end = 250; scene.frame_set(1)
scene.render.engine = 'BLENDER_EEVEE_NEXT'
scene.cycles.sampling_pattern = 'TABULATED_SOBOL'
scene.view_settings.view_transform = 'Filmic'
bpy.context.view_layer.update()

# ---- added for rendering (the .blend has no active camera and no usable light): camera, sun
cam_auto = bpy.data.cameras.new('AutoCamera')
cam_auto.lens = 50.0
cam_auto.sensor_width = 36.0
cam_auto.clip_end = 1000.0
ob_auto_camera = bpy.data.objects.new('AutoCamera', cam_auto)
scene.collection.objects.link(ob_auto_camera)
ob_auto_camera.location = (4.0421, -4.23916, 3.36281)
ob_auto_camera.rotation_euler = (1.09748, -7.21219e-08, 0.694738)
scene.camera = ob_auto_camera
light_auto_sun = bpy.data.lights.new('AutoSun', 'SUN')
light_auto_sun.energy = 3.0
light_auto_sun.angle = 0.0523599
ob_auto_sun = bpy.data.objects.new('AutoSun', light_auto_sun)
scene.collection.objects.link(ob_auto_sun)
ob_auto_sun.rotation_euler = (0.872665, 0.174533, 0.523599)
bpy.context.view_layer.update()
